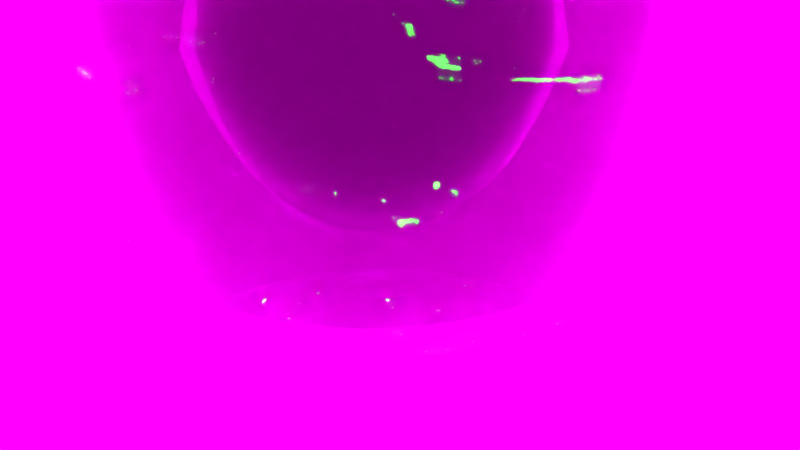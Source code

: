 # Source: Done.blend  (saved by Blender 2.79.0; exported with 4.5.12 LTS)
import bpy
from mathutils import Matrix  # noqa: F401  (used for matrix-valued properties, if any)

bpy.ops.wm.read_factory_settings(use_empty=True)
scene = bpy.context.scene
scene.name = 'Scene'

# ---- collections
col_collection_1 = bpy.data.collections.new('Collection 1'); scene.collection.children.link(col_collection_1)

# ---- images (referenced by path relative to the original .blend; pixels are not part of the script)
import os
ASSET_DIR = os.environ.get("B2B_ASSET_DIR", "")  # directory of the original .blend (textures are referenced by path, not embedded)
HERE = os.path.dirname(os.path.abspath(__file__))  # packed textures are extracted next to this script under _unpacked/

def load_image(name, relpath, width, height, colorspace="sRGB"):
    """Load a texture the original file referenced (path relative to the .blend, or extracted next to this script)."""
    p = next((c for c in (os.path.join(HERE, relpath), os.path.join(ASSET_DIR, relpath)) if relpath and os.path.exists(c)), "")
    if p:
        img = bpy.data.images.load(p, check_existing=True)
        img.name = name
    else:  # same state as the original file: an image datablock whose file is absent (Cycles renders it pink)
        img = bpy.data.images.new(name, width, height)
        img.source = "FILE"
        img.filepath = "//" + (relpath or name)
    img.colorspace_settings.name = colorspace
    return img
img_barell_jpg = load_image('barell.jpg', 'barell.jpg', 1024, 1024, 'sRGB')
img_wood_591631_960_720_jpg = load_image('wood-591631_960_720.jpg', 'wood-591631_960_720.jpg', 1024, 1024, 'sRGB')
img_the_glass_of_bottle_jpg = load_image('the glass of bottle.jpg', 'the glass of bottle.jpg', 1024, 1024, 'sRGB')

# ---- materials (node trees are filled in below, after node groups)
mat_inside = bpy.data.materials.new('inside')
mat_inside.alpha_threshold = 0.0
mat_inside.roughness = 0.5
mat_label = bpy.data.materials.new('label')
mat_label.alpha_threshold = 0.0
mat_label.roughness = 0.5
mat_glass = bpy.data.materials.new('Glass')
mat_glass.alpha_threshold = 0.0
mat_glass.roughness = 0.5
mat_top = bpy.data.materials.new('Top')
mat_top.alpha_threshold = 0.0
mat_top.roughness = 0.5

# ---- material node trees
mat_inside.use_nodes = True; mat_inside.node_tree.nodes.clear()
_N = mat_inside.node_tree.nodes; _L = mat_inside.node_tree.links
n0 = _N.new('ShaderNodeBsdfGlass'); n0.name = 'Glass BSDF'; n0.location = (56, 418)
n0.distribution = 'BECKMANN'
n0.inputs[2].default_value = 1.45
n1 = _N.new('ShaderNodeOutputMaterial'); n1.name = 'Material Output'; n1.location = (329, 410)
n2 = _N.new('ShaderNodeVolumeAbsorption'); n2.name = 'Volume Absorption'; n2.location = (91, 185)
n2.inputs[0].default_value = (0.9645, 1.0, 0.0, 1.0)
n2.inputs[1].default_value = 65.0
_L.new(n0.outputs[0], n1.inputs[0])
_L.new(n2.outputs[0], n1.inputs[1])
n1.is_active_output = True
mat_label.use_nodes = True; mat_label.node_tree.nodes.clear()
_N = mat_label.node_tree.nodes; _L = mat_label.node_tree.links
n0 = _N.new('ShaderNodeOutputMaterial'); n0.name = 'Material Output'; n0.location = (486, 300)
n1 = _N.new('ShaderNodeTexImage'); n1.name = 'Image Texture'; n1.location = (-217, 380)
n1.width = 140
n1.image = img_barell_jpg
n2 = _N.new('ShaderNodeBsdfDiffuse'); n2.name = 'Diffuse BSDF'; n2.location = (36, 342)
n3 = _N.new('ShaderNodeMixShader'); n3.name = 'Mix Shader'; n3.location = (266, 323)
n3.inputs[0].default_value = 0.2
n4 = _N.new('ShaderNodeBsdfAnisotropic'); n4.name = 'Glossy BSDF'; n4.location = (11, 176)
n4.distribution = 'GGX'
n4.inputs[1].default_value = 0.1732
_L.new(n2.outputs[0], n3.inputs[1])
_L.new(n1.outputs[0], n2.inputs[0])
_L.new(n3.outputs[0], n0.inputs[0])
_L.new(n4.outputs[0], n3.inputs[2])
n0.is_active_output = True
mat_glass.use_nodes = True; mat_glass.node_tree.nodes.clear()
_N = mat_glass.node_tree.nodes; _L = mat_glass.node_tree.links
n0 = _N.new('ShaderNodeOutputMaterial'); n0.name = 'Material Output'; n0.location = (527, 298)
n1 = _N.new('ShaderNodeMixShader'); n1.name = 'Mix Shader'; n1.location = (309, 302)
n2 = _N.new('ShaderNodeBsdfGlass'); n2.name = 'Glass BSDF'; n2.location = (107, 221)
n2.distribution = 'BECKMANN'
n2.inputs[2].default_value = 1.45
n3 = _N.new('ShaderNodeAddShader'); n3.name = 'Add Shader'; n3.location = (89, 341)
n4 = _N.new('ShaderNodeBsdfTransparent'); n4.name = 'Transparent BSDF'; n4.location = (300, 90)
n5 = _N.new('ShaderNodeLightPath'); n5.name = 'Light Path'; n5.location = (-398, 409)
n6 = _N.new('ShaderNodeAddShader'); n6.name = 'Add Shader.001'; n6.location = (-140, 412)
_L.new(n2.outputs[0], n1.inputs[1])
_L.new(n1.outputs[0], n0.inputs[0])
_L.new(n6.outputs[0], n3.inputs[0])
_L.new(n4.outputs[0], n1.inputs[2])
_L.new(n5.outputs[1], n6.inputs[0])
_L.new(n5.outputs[2], n6.inputs[1])
_L.new(n5.outputs[3], n3.inputs[1])
_L.new(n3.outputs[0], n1.inputs[0])
n0.is_active_output = True
mat_top.use_nodes = True; mat_top.node_tree.nodes.clear()
_N = mat_top.node_tree.nodes; _L = mat_top.node_tree.links
n0 = _N.new('ShaderNodeOutputMaterial'); n0.name = 'Material Output'; n0.location = (460, 300)
n1 = _N.new('ShaderNodeMixShader'); n1.name = 'Mix Shader'; n1.location = (293, 264)
n2 = _N.new('ShaderNodeTexImage'); n2.name = 'Image Texture'; n2.location = (-380, 324)
n2.width = 140
n2.image = img_wood_591631_960_720_jpg
n3 = _N.new('ShaderNodeBsdfDiffuse'); n3.name = 'Diffuse BSDF'; n3.location = (-86, 195)
_L.new(n3.outputs[0], n1.inputs[1])
_L.new(n2.outputs[0], n3.inputs[0])
_L.new(n1.outputs[0], n0.inputs[0])
n0.is_active_output = True

# ---- world
world_world = bpy.data.worlds.new('World'); scene.world = world_world
world_world.use_nodes = True; world_world.node_tree.nodes.clear()
_N = world_world.node_tree.nodes; _L = world_world.node_tree.links
n0 = _N.new('ShaderNodeOutputWorld'); n0.name = 'World Output'; n0.location = (300, 300)
n1 = _N.new('ShaderNodeBackground'); n1.name = 'Background'; n1.location = (10, 300)
n1.inputs[1].default_value = 3.0
n2 = _N.new('ShaderNodeTexEnvironment'); n2.name = 'Environment Texture'; n2.location = (-180, 300)
n2.width = 140
n2.image = img_the_glass_of_bottle_jpg
_L.new(n1.outputs[0], n0.inputs[0])
_L.new(n2.outputs[0], n1.inputs[0])
n0.is_active_output = True
world_world.color = (0.05088, 0.05088, 0.05088)
world_world.use_sun_shadow = False
world_world.sun_shadow_jitter_overblur = 0.0
world_world.cycles.sampling_method = 'MANUAL'

# ---- cameras
cam_camera = bpy.data.cameras.new('Camera')
cam_camera.clip_end = 100.0
cam_camera.lens = 35.0
cam_camera.sensor_width = 32.0
cam_camera.sensor_height = 18.0
cam_camera.ortho_scale = 7.314
cam_camera.dof.focus_distance = 0.0

# ---- meshes
me_circle_001 = bpy.data.meshes.new('Circle.001')
me_circle_001.from_pydata([(-7.629e-09, 0.9326, 0.06337), (-0.1819, 0.9147, 0.06337), (-0.3569, 0.8616, 0.06337), (-0.5181, 0.7754, 0.06337), (-0.6594, 0.6594, 0.06337), (-0.7754, 0.5181, 0.06337), (-0.8616, 0.3569, 0.06337), (-0.9147, 0.1819, 0.06337), (-0.9326, 9.074e-08, 0.06337), (-0.9147, -0.1819, 0.06337), (-0.8616, -0.3569, 0.06337), (-0.7754, -0.5181, 0.06337), (-0.6594, -0.6594, 0.06337), (-0.5181, -0.7754, 0.06337), (-0.3569, -0.8616, 0.06337), (-0.1819, -0.9147, 0.06337), (2.962e-07, -0.9326, 0.06337), (0.1819, -0.9147, 0.06337), (0.3569, -0.8616, 0.06337), (0.5181, -0.7754, 0.06337), (0.6594, -0.6594, 0.06337), (0.7754, -0.5181, 0.06337), (0.8616, -0.3569, 0.06337), (0.9147, -0.1819, 0.06337), (0.9326, 9.208e-07, 0.06337), (0.9147, 0.1819, 0.06337), (0.8616, 0.3569, 0.06337), (0.7754, 0.5181, 0.06337), (0.6594, 0.6594, 0.06337), (0.5181, 0.7754, 0.06337), (0.3569, 0.8616, 0.06337), (0.1819, 0.9147, 0.06337), (-2.233e-08, 0.8088, -0.02293), (-0.1578, 0.7933, -0.02293), (-0.3095, 0.7473, -0.02293), (-0.4494, 0.6725, -0.02293), (-0.5719, 0.5719, -0.02293), (-0.6725, 0.4494, -0.02293), (-0.7473, 0.3095, -0.02293), (-0.7933, 0.1578, -0.02293), (-0.8088, 1.167e-07, -0.02293), (-0.7933, -0.1578, -0.02293), (-0.7473, -0.3095, -0.02293), (-0.6725, -0.4494, -0.02293), (-0.5719, -0.5719, -0.02293), (-0.4494, -0.6725, -0.02293), (-0.3095, -0.7473, -0.02293), (-0.1578, -0.7933, -0.02293), (2.412e-07, -0.8088, -0.02293), (0.1578, -0.7933, -0.02293), (0.3095, -0.7473, -0.02293), (0.4494, -0.6725, -0.02293), (0.5719, -0.5719, -0.02293), (0.6725, -0.4494, -0.02293), (0.7473, -0.3095, -0.02293), (0.7933, -0.1578, -0.02293), (0.8088, 8.366e-07, -0.02293), (0.7933, 0.1578, -0.02293), (0.7473, 0.3095, -0.02293), (0.6725, 0.4494, -0.02293), (0.5719, 0.5719, -0.02293), (0.4494, 0.6725, -0.02293), (0.3095, 0.7473, -0.02293), (0.1578, 0.7933, -0.02293), (-1.034e-07, 0.2196, -0.0517), (-0.04284, 0.2154, -0.0517), (-0.08404, 0.2029, -0.0517), (-0.122, 0.1826, -0.0517), (-0.1553, 0.1553, -0.0517), (-0.1826, 0.122, -0.0517), (-0.2029, 0.08404, -0.0517), (-0.2154, 0.04284, -0.0517), (-0.2196, 2.528e-07, -0.0517), (-0.2154, -0.04284, -0.0517), (-0.2029, -0.08404, -0.0517), (-0.1826, -0.122, -0.0517), (-0.1553, -0.1553, -0.0517), (-0.122, -0.1826, -0.0517), (-0.08404, -0.2029, -0.0517), (-0.04284, -0.2154, -0.0517), (-3.181e-08, -0.2196, -0.0517), (0.04284, -0.2154, -0.0517), (0.08404, -0.2029, -0.0517), (0.122, -0.1826, -0.0517), (0.1553, -0.1553, -0.0517), (0.1826, -0.122, -0.0517), (0.2029, -0.08404, -0.0517), (0.2154, -0.04284, -0.0517), (0.2196, 4.482e-07, -0.0517), (0.2154, 0.04284, -0.0517), (0.2029, 0.08404, -0.0517), (0.1826, 0.122, -0.0517), (0.1553, 0.1553, -0.0517), (0.122, 0.1826, -0.0517), (0.08404, 0.2029, -0.0517), (0.04284, 0.2154, -0.0517), (-1.453e-09, 0.9846, 0.9195), (-0.1921, 0.9657, 0.9195), (-0.3768, 0.9097, 0.9195), (-0.547, 0.8187, 0.9195), (-0.6962, 0.6962, 0.9195), (-0.8187, 0.547, 0.9195), (-0.9097, 0.3768, 0.9195), (-0.9657, 0.1921, 0.9195), (-0.9846, 7.985e-08, 0.9195), (-0.9657, -0.1921, 0.9195), (-0.9097, -0.3768, 0.9195), (-0.8187, -0.547, 0.9195), (-0.6962, -0.6962, 0.9195), (-0.547, -0.8187, 0.9195), (-0.3768, -0.9097, 0.9195), (-0.1921, -0.9657, 0.9195), (3.194e-07, -0.9846, 0.9195), (0.1921, -0.9657, 0.9195), (0.3768, -0.9097, 0.9195), (0.547, -0.8187, 0.9195), (0.6962, -0.6962, 0.9195), (0.8187, -0.547, 0.9195), (0.9097, -0.3768, 0.9195), (0.9657, -0.1921, 0.9195), (0.9846, 9.562e-07, 0.9195), (0.9657, 0.1921, 0.9195), (0.9097, 0.3768, 0.9195), (0.8187, 0.547, 0.9195), (0.6962, 0.6962, 0.9195), (0.547, 0.8187, 0.9195), (0.3768, 0.9097, 0.9195), (0.1921, 0.9657, 0.9195), (-6.91e-11, 0.999, 1.555), (-0.1949, 0.9798, 1.555), (-0.3823, 0.9229, 1.555), (-0.555, 0.8306, 1.555), (-0.7064, 0.7064, 1.555), (-0.8306, 0.555, 1.555), (-0.9229, 0.3823, 1.555), (-0.9798, 0.1949, 1.555), (-0.999, 7.645e-08, 1.555), (-0.9798, -0.1949, 1.555), (-0.9229, -0.3823, 1.555), (-0.8306, -0.555, 1.555), (-0.7064, -0.7064, 1.555), (-0.555, -0.8306, 1.555), (-0.3823, -0.9229, 1.555), (-0.1949, -0.9798, 1.555), (3.254e-07, -0.999, 1.555), (0.1949, -0.9798, 1.555), (0.3823, -0.9229, 1.555), (0.555, -0.8306, 1.555), (0.7064, -0.7064, 1.555), (0.8306, -0.555, 1.555), (0.9229, -0.3823, 1.555), (0.9798, -0.1949, 1.555), (0.999, 9.657e-07, 1.555), (0.9798, 0.1949, 1.555), (0.9229, 0.3823, 1.555), (0.8306, 0.555, 1.555), (0.7064, 0.7064, 1.555), (0.555, 0.8306, 1.555), (0.3823, 0.9229, 1.555), (0.1949, 0.9798, 1.555), (1.08e-09, 1.013, 1.555), (-0.1975, 0.9931, 1.555), (-0.3875, 0.9355, 1.555), (-0.5626, 0.8419, 1.555), (-0.716, 0.716, 1.555), (-0.8419, 0.5626, 1.555), (-0.9355, 0.3875, 1.555), (-0.9931, 0.1975, 1.555), (-1.013, 7.362e-08, 1.555), (-0.9931, -0.1975, 1.555), (-0.9355, -0.3875, 1.555), (-0.8419, -0.5626, 1.555), (-0.716, -0.716, 1.555), (-0.5626, -0.8419, 1.555), (-0.3875, -0.9355, 1.555), (-0.1975, -0.9931, 1.555), (3.31e-07, -1.013, 1.555), (0.1975, -0.9931, 1.555), (0.3875, -0.9355, 1.555), (0.5626, -0.8419, 1.555), (0.716, -0.716, 1.555), (0.8419, -0.5626, 1.555), (0.9355, -0.3875, 1.555), (0.9931, -0.1975, 1.555), (1.013, 9.749e-07, 1.555), (0.9931, 0.1975, 1.555), (0.9355, 0.3875, 1.555), (0.8419, 0.5626, 1.555), (0.716, 0.716, 1.555), (0.5626, 0.8419, 1.555), (0.3875, 0.9355, 1.555), (0.1975, 0.9931, 1.555), (3.226e-09, 1.027, 2.342), (-0.2004, 1.007, 2.342), (-0.3931, 0.9489, 2.342), (-0.5706, 0.854, 2.342), (-0.7263, 0.7263, 2.342), (-0.854, 0.5706, 2.342), (-0.9489, 0.3931, 2.342), (-1.007, 0.2004, 2.342), (-1.027, 7.005e-08, 2.342), (-1.007, -0.2004, 2.342), (-0.9489, -0.3931, 2.342), (-0.854, -0.5706, 2.342), (-0.7263, -0.7263, 2.342), (-0.5706, -0.854, 2.342), (-0.3931, -0.9489, 2.342), (-0.2004, -1.007, 2.342), (3.379e-07, -1.027, 2.342), (0.2004, -1.007, 2.342), (0.3931, -0.9489, 2.342), (0.5706, -0.854, 2.342), (0.7263, -0.7263, 2.342), (0.854, -0.5706, 2.342), (0.9489, -0.3931, 2.342), (1.007, -0.2004, 2.342), (1.027, 9.843e-07, 2.342), (1.007, 0.2004, 2.342), (0.9489, 0.3931, 2.342), (0.854, 0.5706, 2.342), (0.7263, 0.7263, 2.342), (0.5706, 0.854, 2.342), (0.3931, 0.9489, 2.342), (0.2004, 1.007, 2.342), (-7.928e-09, 0.9291, 2.563), (-0.1812, 0.9112, 2.563), (-0.3555, 0.8583, 2.563), (-0.5162, 0.7725, 2.563), (-0.6569, 0.6569, 2.563), (-0.7725, 0.5162, 2.563), (-0.8583, 0.3555, 2.563), (-0.9112, 0.1812, 2.563), (-0.9291, 9.217e-08, 2.563), (-0.9112, -0.1812, 2.563), (-0.8583, -0.3555, 2.563), (-0.7725, -0.5162, 2.563), (-0.6569, -0.6569, 2.563), (-0.5162, -0.7725, 2.563), (-0.3555, -0.8583, 2.563), (-0.1812, -0.9112, 2.563), (2.948e-07, -0.9291, 2.563), (0.1812, -0.9112, 2.563), (0.3555, -0.8583, 2.563), (0.5162, -0.7725, 2.563), (0.6569, -0.6569, 2.563), (0.7725, -0.5162, 2.563), (0.8583, -0.3555, 2.563), (0.9112, -0.1812, 2.563), (0.9291, 9.191e-07, 2.563), (0.9112, 0.1813, 2.563), (0.8583, 0.3555, 2.563), (0.7725, 0.5162, 2.563), (0.6569, 0.6569, 2.563), (0.5162, 0.7725, 2.563), (0.3555, 0.8583, 2.563), (0.1812, 0.9112, 2.563), (-3.654e-08, 0.7018, 2.716), (-0.1369, 0.6883, 2.716), (-0.2686, 0.6484, 2.716), (-0.3899, 0.5835, 2.716), (-0.4962, 0.4962, 2.716), (-0.5835, 0.3899, 2.716), (-0.6484, 0.2686, 2.716), (-0.6883, 0.1369, 2.716), (-0.7018, 1.422e-07, 2.716), (-0.6883, -0.1369, 2.716), (-0.6484, -0.2686, 2.716), (-0.5835, -0.3899, 2.716), (-0.4962, -0.4962, 2.716), (-0.3899, -0.5835, 2.716), (-0.2686, -0.6484, 2.716), (-0.1369, -0.6883, 2.716), (1.921e-07, -0.7018, 2.716), (0.1369, -0.6883, 2.716), (0.2686, -0.6484, 2.716), (0.3899, -0.5835, 2.716), (0.4962, -0.4962, 2.716), (0.5835, -0.3899, 2.716), (0.6484, -0.2686, 2.716), (0.6883, -0.1369, 2.716), (0.7018, 7.668e-07, 2.716), (0.6883, 0.1369, 2.716), (0.6484, 0.2686, 2.716), (0.5835, 0.3899, 2.716), (0.4962, 0.4962, 2.716), (0.3899, 0.5835, 2.716), (0.2686, 0.6484, 2.716), (0.1369, 0.6883, 2.716), (-0.0005581, 0.1365, 2.66), (-0.0281, 0.1338, 2.66), (-0.05459, 0.1258, 2.66), (-0.079, 0.1127, 2.66), (-0.1004, 0.09517, 2.66), (-0.118, 0.07378, 2.66), (-0.131, 0.04937, 2.66), (-0.139, 0.02288, 2.66), (-0.1418, -0.004667, 2.66), (-0.139, -0.03221, 2.66), (-0.131, -0.0587, 2.66), (-0.118, -0.08311, 2.66), (-0.1004, -0.1045, 2.66), (-0.079, -0.1221, 2.66), (-0.05459, -0.1351, 2.66), (-0.0281, -0.1432, 2.66), (-0.000558, -0.1459, 2.66), (0.02699, -0.1432, 2.66), (0.05348, -0.1351, 2.66), (0.07789, -0.1221, 2.66), (0.09928, -0.1045, 2.66), (0.1168, -0.08311, 2.66), (0.1299, -0.0587, 2.66), (0.1379, -0.03221, 2.66), (0.1406, -0.004666, 2.66), (0.1379, 0.02288, 2.66), (0.1299, 0.04937, 2.66), (0.1168, 0.07378, 2.66), (0.09928, 0.09517, 2.66), (0.07789, 0.1127, 2.66), (0.05348, 0.1258, 2.66), (0.02699, 0.1338, 2.66)], [], [(9, 8, 40, 41), (23, 22, 54, 55), (10, 9, 41, 42), (24, 23, 55, 56), (11, 10, 42, 43), (25, 24, 56, 57), (12, 11, 43, 44), (26, 25, 57, 58), (13, 12, 44, 45), (27, 26, 58, 59), (14, 13, 45, 46), (1, 0, 32, 33), (28, 27, 59, 60), (15, 14, 46, 47), (2, 1, 33, 34), (29, 28, 60, 61), (16, 15, 47, 48), (3, 2, 34, 35), (30, 29, 61, 62), (17, 16, 48, 49), (4, 3, 35, 36), (31, 30, 62, 63), (18, 17, 49, 50), (5, 4, 36, 37), (0, 31, 63, 32), (19, 18, 50, 51), (6, 5, 37, 38), (20, 19, 51, 52), (7, 6, 38, 39), (21, 20, 52, 53), (8, 7, 39, 40), (22, 21, 53, 54), (49, 48, 80, 81), (36, 35, 67, 68), (63, 62, 94, 95), (50, 49, 81, 82), (37, 36, 68, 69), (32, 63, 95, 64), (51, 50, 82, 83), (38, 37, 69, 70), (52, 51, 83, 84), (39, 38, 70, 71), (53, 52, 84, 85), (40, 39, 71, 72), (54, 53, 85, 86), (41, 40, 72, 73), (55, 54, 86, 87), (42, 41, 73, 74), (56, 55, 87, 88), (43, 42, 74, 75), (57, 56, 88, 89), (44, 43, 75, 76), (58, 57, 89, 90), (45, 44, 76, 77), (59, 58, 90, 91), (46, 45, 77, 78), (33, 32, 64, 65), (60, 59, 91, 92), (47, 46, 78, 79), (34, 33, 65, 66), (61, 60, 92, 93), (48, 47, 79, 80), (35, 34, 66, 67), (62, 61, 93, 94), (65, 64, 95, 94, 93, 92, 91, 90, 89, 88, 87, 86, 85, 84, 83, 82, 81, 80, 79, 78, 77, 76, 75, 74, 73, 72, 71, 70, 69, 68, 67, 66), (8, 9, 105, 104), (22, 23, 119, 118), (9, 10, 106, 105), (23, 24, 120, 119), (10, 11, 107, 106), (24, 25, 121, 120), (11, 12, 108, 107), (25, 26, 122, 121), (12, 13, 109, 108), (26, 27, 123, 122), (13, 14, 110, 109), (0, 1, 97, 96), (27, 28, 124, 123), (14, 15, 111, 110), (1, 2, 98, 97), (28, 29, 125, 124), (15, 16, 112, 111), (2, 3, 99, 98), (29, 30, 126, 125), (16, 17, 113, 112), (3, 4, 100, 99), (30, 31, 127, 126), (17, 18, 114, 113), (4, 5, 101, 100), (31, 0, 96, 127), (18, 19, 115, 114), (5, 6, 102, 101), (19, 20, 116, 115), (6, 7, 103, 102), (20, 21, 117, 116), (7, 8, 104, 103), (21, 22, 118, 117), (118, 119, 151, 150), (105, 106, 138, 137), (119, 120, 152, 151), (106, 107, 139, 138), (120, 121, 153, 152), (107, 108, 140, 139), (121, 122, 154, 153), (108, 109, 141, 140), (122, 123, 155, 154), (109, 110, 142, 141), (96, 97, 129, 128), (123, 124, 156, 155), (110, 111, 143, 142), (97, 98, 130, 129), (124, 125, 157, 156), (111, 112, 144, 143), (98, 99, 131, 130), (125, 126, 158, 157), (112, 113, 145, 144), (99, 100, 132, 131), (126, 127, 159, 158), (113, 114, 146, 145), (100, 101, 133, 132), (127, 96, 128, 159), (114, 115, 147, 146), (101, 102, 134, 133), (115, 116, 148, 147), (102, 103, 135, 134), (116, 117, 149, 148), (103, 104, 136, 135), (117, 118, 150, 149), (104, 105, 137, 136), (153, 154, 186, 185), (140, 141, 173, 172), (154, 155, 187, 186), (141, 142, 174, 173), (128, 129, 161, 160), (155, 156, 188, 187), (142, 143, 175, 174), (129, 130, 162, 161), (156, 157, 189, 188), (143, 144, 176, 175), (130, 131, 163, 162), (157, 158, 190, 189), (144, 145, 177, 176), (131, 132, 164, 163), (158, 159, 191, 190), (145, 146, 178, 177), (132, 133, 165, 164), (159, 128, 160, 191), (146, 147, 179, 178), (133, 134, 166, 165), (147, 148, 180, 179), (134, 135, 167, 166), (148, 149, 181, 180), (135, 136, 168, 167), (149, 150, 182, 181), (136, 137, 169, 168), (150, 151, 183, 182), (137, 138, 170, 169), (151, 152, 184, 183), (138, 139, 171, 170), (152, 153, 185, 184), (139, 140, 172, 171), (188, 189, 221, 220), (175, 176, 208, 207), (162, 163, 195, 194), (189, 190, 222, 221), (176, 177, 209, 208), (163, 164, 196, 195), (190, 191, 223, 222), (177, 178, 210, 209), (164, 165, 197, 196), (191, 160, 192, 223), (178, 179, 211, 210), (165, 166, 198, 197), (179, 180, 212, 211), (166, 167, 199, 198), (180, 181, 213, 212), (167, 168, 200, 199), (181, 182, 214, 213), (168, 169, 201, 200), (182, 183, 215, 214), (169, 170, 202, 201), (183, 184, 216, 215), (170, 171, 203, 202), (184, 185, 217, 216), (171, 172, 204, 203), (185, 186, 218, 217), (172, 173, 205, 204), (186, 187, 219, 218), (173, 174, 206, 205), (160, 161, 193, 192), (187, 188, 220, 219), (174, 175, 207, 206), (161, 162, 194, 193), (223, 192, 224, 255), (210, 211, 243, 242), (197, 198, 230, 229), (211, 212, 244, 243), (198, 199, 231, 230), (212, 213, 245, 244), (199, 200, 232, 231), (213, 214, 246, 245), (200, 201, 233, 232), (214, 215, 247, 246), (201, 202, 234, 233), (215, 216, 248, 247), (202, 203, 235, 234), (216, 217, 249, 248), (203, 204, 236, 235), (217, 218, 250, 249), (204, 205, 237, 236), (218, 219, 251, 250), (205, 206, 238, 237), (192, 193, 225, 224), (219, 220, 252, 251), (206, 207, 239, 238), (193, 194, 226, 225), (220, 221, 253, 252), (207, 208, 240, 239), (194, 195, 227, 226), (221, 222, 254, 253), (208, 209, 241, 240), (195, 196, 228, 227), (222, 223, 255, 254), (209, 210, 242, 241), (196, 197, 229, 228), (245, 246, 278, 277), (232, 233, 265, 264), (246, 247, 279, 278), (233, 234, 266, 265), (247, 248, 280, 279), (234, 235, 267, 266), (248, 249, 281, 280), (235, 236, 268, 267), (249, 250, 282, 281), (236, 237, 269, 268), (250, 251, 283, 282), (237, 238, 270, 269), (224, 225, 257, 256), (251, 252, 284, 283), (238, 239, 271, 270), (225, 226, 258, 257), (252, 253, 285, 284), (239, 240, 272, 271), (226, 227, 259, 258), (253, 254, 286, 285), (240, 241, 273, 272), (227, 228, 260, 259), (254, 255, 287, 286), (241, 242, 274, 273), (228, 229, 261, 260), (255, 224, 256, 287), (242, 243, 275, 274), (229, 230, 262, 261), (243, 244, 276, 275), (230, 231, 263, 262), (244, 245, 277, 276), (231, 232, 264, 263), (283, 284, 316, 315), (270, 271, 303, 302), (257, 258, 290, 289), (284, 285, 317, 316), (271, 272, 304, 303), (258, 259, 291, 290), (285, 286, 318, 317), (272, 273, 305, 304), (259, 260, 292, 291), (286, 287, 319, 318), (273, 274, 306, 305), (260, 261, 293, 292), (287, 256, 288, 319), (274, 275, 307, 306), (261, 262, 294, 293), (275, 276, 308, 307), (262, 263, 295, 294), (276, 277, 309, 308), (263, 264, 296, 295), (277, 278, 310, 309), (264, 265, 297, 296), (278, 279, 311, 310), (265, 266, 298, 297), (279, 280, 312, 311), (266, 267, 299, 298), (280, 281, 313, 312), (267, 268, 300, 299), (281, 282, 314, 313), (268, 269, 301, 300), (282, 283, 315, 314), (269, 270, 302, 301), (256, 257, 289, 288), (289, 290, 291, 292, 293, 294, 295, 296, 297, 298, 299, 300, 301, 302, 303, 304, 305, 306, 307, 308, 309, 310, 311, 312, 313, 314, 315, 316, 317, 318, 319, 288)])
me_circle_001.polygons.foreach_set('use_smooth', [True] * 290)
me_circle_001.materials.append(mat_inside)
me_circle_001.use_remesh_preserve_volume = False
me_circle_001.use_remesh_preserve_attributes = False
me_circle_001.use_mirror_vertex_groups = False
me_circle_001.update()
me_circle = bpy.data.meshes.new('Circle')
me_circle.from_pydata([(0.0, 3.271, 0.0), (-0.6381, 3.208, 0.0), (-1.252, 3.022, 0.0), (-1.817, 2.72, 0.0), (-2.313, 2.313, 0.0), (-2.72, 1.817, 0.0), (-3.022, 1.252, 0.0), (-3.208, 0.6381, 0.0), (-3.271, 2.469e-07, 0.0), (-3.208, -0.6381, 0.0), (-3.022, -1.252, 0.0), (-2.72, -1.817, 0.0), (-2.313, -2.313, 0.0), (-1.817, -2.72, 0.0), (-1.252, -3.022, 0.0), (-0.6381, -3.208, 0.0), (1.066e-06, -3.271, 0.0), (0.6381, -3.208, 0.0), (1.252, -3.022, 0.0), (1.817, -2.72, 0.0), (2.313, -2.313, 0.0), (2.72, -1.817, 0.0), (3.022, -1.252, 0.0), (3.208, -0.6381, 0.0), (3.271, 3.158e-06, 0.0), (3.208, 0.6381, 0.0), (3.022, 1.252, 0.0), (2.72, 1.817, 0.0), (2.313, 2.313, 0.0), (1.817, 2.72, 0.0), (1.252, 3.022, 0.0), (0.6381, 3.208, 0.0), (-5.155e-08, 2.837, -0.2968), (-0.5534, 2.782, -0.2968), (-1.086, 2.621, -0.2968), (-1.576, 2.359, -0.2968), (-2.006, 2.006, -0.2968), (-2.359, 1.576, -0.2968), (-2.621, 1.086, -0.2968), (-2.782, 0.5534, -0.2968), (-2.837, 3.379e-07, -0.2968), (-2.782, -0.5534, -0.2968), (-2.621, -1.086, -0.2968), (-2.359, -1.576, -0.2968), (-2.006, -2.006, -0.2968), (-1.576, -2.359, -0.2968), (-1.086, -2.621, -0.2968), (-0.5534, -2.782, -0.2968), (8.728e-07, -2.837, -0.2968), (0.5534, -2.782, -0.2968), (1.086, -2.621, -0.2968), (1.576, -2.359, -0.2968), (2.006, -2.006, -0.2968), (2.359, -1.576, -0.2968), (2.621, -1.086, -0.2968), (2.782, -0.5534, -0.2968), (2.837, 2.863e-06, -0.2968), (2.782, 0.5534, -0.2968), (2.621, 1.086, -0.2968), (2.359, 1.576, -0.2968), (2.006, 2.006, -0.2968), (1.576, 2.359, -0.2968), (1.086, 2.621, -0.2968), (0.5534, 2.782, -0.2968), (-3.358e-07, 0.7703, -0.3958), (-0.1503, 0.7555, -0.3958), (-0.2948, 0.7116, -0.3958), (-0.4279, 0.6404, -0.3958), (-0.5446, 0.5446, -0.3958), (-0.6404, 0.4279, -0.3958), (-0.7116, 0.2948, -0.3958), (-0.7555, 0.1503, -0.3958), (-0.7703, 8.152e-07, -0.3958), (-0.7555, -0.1503, -0.3958), (-0.7116, -0.2948, -0.3958), (-0.6404, -0.4279, -0.3958), (-0.5446, -0.5446, -0.3958), (-0.4279, -0.6404, -0.3958), (-0.2948, -0.7116, -0.3958), (-0.1503, -0.7554, -0.3958), (-8.48e-08, -0.7702, -0.3958), (0.1503, -0.7554, -0.3958), (0.2948, -0.7116, -0.3958), (0.4279, -0.6404, -0.3958), (0.5446, -0.5446, -0.3958), (0.6404, -0.4279, -0.3958), (0.7116, -0.2948, -0.3958), (0.7554, -0.1503, -0.3958), (0.7702, 1.501e-06, -0.3958), (0.7554, 0.1503, -0.3958), (0.7116, 0.2948, -0.3958), (0.6404, 0.4279, -0.3958), (0.5446, 0.5447, -0.3958), (0.4279, 0.6404, -0.3958), (0.2948, 0.7116, -0.3958), (0.1503, 0.7555, -0.3958), (2.166e-08, 3.453, 2.945), (-0.6737, 3.387, 2.945), (-1.322, 3.19, 2.945), (-1.919, 2.871, 2.945), (-2.442, 2.442, 2.945), (-2.871, 1.919, 2.945), (-3.19, 1.322, 2.945), (-3.387, 0.6737, 2.945), (-3.453, 2.087e-07, 2.945), (-3.387, -0.6737, 2.945), (-3.19, -1.322, 2.945), (-2.871, -1.919, 2.945), (-2.442, -2.442, 2.945), (-1.919, -2.871, 2.945), (-1.322, -3.19, 2.945), (-0.6737, -3.387, 2.945), (1.147e-06, -3.453, 2.945), (0.6737, -3.387, 2.945), (1.322, -3.19, 2.945), (1.919, -2.871, 2.945), (2.442, -2.442, 2.945), (2.871, -1.919, 2.945), (3.19, -1.322, 2.945), (3.387, -0.6737, 2.945), (3.453, 3.283e-06, 2.945), (3.387, 0.6737, 2.945), (3.19, 1.322, 2.945), (2.871, 1.919, 2.945), (2.442, 2.442, 2.945), (1.919, 2.871, 2.945), (1.322, 3.19, 2.945), (0.6737, 3.387, 2.945), (2.652e-08, 3.504, 5.129), (-0.6836, 3.436, 5.129), (-1.341, 3.237, 5.129), (-1.947, 2.913, 5.129), (-2.478, 2.478, 5.129), (-2.913, 1.947, 5.129), (-3.237, 1.341, 5.129), (-3.436, 0.6836, 5.129), (-3.504, 1.968e-07, 5.129), (-3.436, -0.6836, 5.129), (-3.237, -1.341, 5.129), (-2.913, -1.947, 5.129), (-2.478, -2.478, 5.129), (-1.947, -2.913, 5.129), (-1.341, -3.237, 5.129), (-0.6836, -3.436, 5.129), (1.168e-06, -3.504, 5.129), (0.6836, -3.436, 5.129), (1.341, -3.237, 5.129), (1.947, -2.913, 5.129), (2.478, -2.478, 5.129), (2.913, -1.947, 5.129), (3.237, -1.341, 5.129), (3.436, -0.6836, 5.129), (3.504, 3.316e-06, 5.129), (3.436, 0.6836, 5.129), (3.237, 1.341, 5.129), (2.913, 1.947, 5.129), (2.478, 2.478, 5.129), (1.947, 2.913, 5.129), (1.341, 3.237, 5.129), (0.6835, 3.436, 5.129), (3.055e-08, 3.551, 5.129), (-0.6929, 3.483, 5.129), (-1.359, 3.281, 5.129), (-1.973, 2.953, 5.129), (-2.511, 2.511, 5.129), (-2.953, 1.973, 5.129), (-3.281, 1.359, 5.129), (-3.483, 0.6929, 5.129), (-3.551, 1.869e-07, 5.129), (-3.483, -0.6929, 5.129), (-3.281, -1.359, 5.129), (-2.953, -1.973, 5.129), (-2.511, -2.511, 5.129), (-1.973, -2.953, 5.129), (-1.359, -3.281, 5.129), (-0.6929, -3.483, 5.129), (1.188e-06, -3.551, 5.129), (0.6929, -3.483, 5.129), (1.359, -3.281, 5.129), (1.973, -2.953, 5.129), (2.511, -2.511, 5.129), (2.953, -1.973, 5.129), (3.281, -1.359, 5.129), (3.483, -0.6929, 5.129), (3.551, 3.348e-06, 5.129), (3.483, 0.6929, 5.129), (3.281, 1.359, 5.129), (2.953, 1.973, 5.129), (2.511, 2.511, 5.129), (1.973, 2.953, 5.129), (1.359, 3.281, 5.129), (0.6929, 3.483, 5.129), (3.807e-08, 3.602, 7.837), (-0.7028, 3.533, 7.837), (-1.379, 3.328, 7.837), (-2.001, 2.995, 7.837), (-2.547, 2.547, 7.837), (-2.995, 2.001, 7.837), (-3.328, 1.379, 7.837), (-3.533, 0.7028, 7.837), (-3.602, 1.744e-07, 7.837), (-3.533, -0.7028, 7.837), (-3.328, -1.379, 7.837), (-2.995, -2.001, 7.837), (-2.547, -2.547, 7.837), (-2.001, -2.995, 7.837), (-1.379, -3.328, 7.837), (-0.7028, -3.533, 7.837), (1.212e-06, -3.602, 7.837), (0.7028, -3.533, 7.837), (1.379, -3.328, 7.837), (2.001, -2.995, 7.837), (2.547, -2.547, 7.837), (2.995, -2.001, 7.837), (3.328, -1.379, 7.837), (3.533, -0.7028, 7.837), (3.602, 3.381e-06, 7.837), (3.533, 0.7028, 7.837), (3.328, 1.379, 7.837), (2.995, 2.001, 7.837), (2.547, 2.547, 7.837), (2.001, 2.995, 7.837), (1.379, 3.328, 7.837), (0.7028, 3.533, 7.837), (-1.049e-09, 3.259, 8.596), (-0.6357, 3.196, 8.596), (-1.247, 3.01, 8.596), (-1.81, 2.709, 8.596), (-2.304, 2.304, 8.596), (-2.709, 1.81, 8.596), (-3.01, 1.247, 8.596), (-3.196, 0.6357, 8.596), (-3.259, 2.52e-07, 8.596), (-3.196, -0.6357, 8.596), (-3.01, -1.247, 8.596), (-2.709, -1.81, 8.596), (-2.304, -2.304, 8.596), (-1.81, -2.709, 8.596), (-1.247, -3.01, 8.596), (-0.6357, -3.196, 8.596), (1.061e-06, -3.259, 8.596), (0.6357, -3.196, 8.596), (1.247, -3.01, 8.596), (1.81, -2.709, 8.596), (2.304, -2.304, 8.596), (2.709, -1.81, 8.596), (3.01, -1.247, 8.596), (3.196, -0.6357, 8.596), (3.259, 3.152e-06, 8.596), (3.196, 0.6357, 8.596), (3.01, 1.247, 8.596), (2.709, 1.81, 8.596), (2.304, 2.304, 8.596), (1.81, 2.709, 8.596), (1.247, 3.01, 8.596), (0.6357, 3.196, 8.596), (-1.014e-07, 2.461, 9.124), (-0.4802, 2.414, 9.124), (-0.942, 2.274, 9.124), (-1.368, 2.047, 9.124), (-1.741, 1.741, 9.124), (-2.047, 1.368, 9.124), (-2.274, 0.942, 9.124), (-2.414, 0.4802, 9.124), (-2.461, 4.273e-07, 9.124), (-2.414, -0.4802, 9.124), (-2.274, -0.942, 9.124), (-2.047, -1.368, 9.124), (-1.741, -1.741, 9.124), (-1.368, -2.047, 9.124), (-0.942, -2.274, 9.124), (-0.4802, -2.414, 9.124), (7.006e-07, -2.461, 9.124), (0.4802, -2.414, 9.124), (0.942, -2.274, 9.124), (1.368, -2.047, 9.124), (1.741, -1.741, 9.124), (2.047, -1.368, 9.124), (2.274, -0.942, 9.124), (2.414, -0.4802, 9.124), (2.461, 2.618e-06, 9.124), (2.414, 0.4802, 9.124), (2.274, 0.942, 9.124), (2.047, 1.368, 9.124), (1.741, 1.741, 9.124), (1.368, 2.047, 9.124), (0.942, 2.274, 9.124), (0.4802, 2.414, 9.124), (-2.007e-07, 1.628, 9.586), (-0.3176, 1.597, 9.586), (-0.623, 1.504, 9.586), (-0.9044, 1.354, 9.586), (-1.151, 1.151, 9.586), (-1.354, 0.9044, 9.586), (-1.504, 0.623, 9.586), (-1.597, 0.3176, 9.586), (-1.628, 6.251e-07, 9.586), (-1.597, -0.3176, 9.586), (-1.504, -0.623, 9.586), (-1.354, -0.9044, 9.586), (-1.151, -1.151, 9.586), (-0.9044, -1.354, 9.586), (-0.623, -1.504, 9.586), (-0.3176, -1.597, 9.586), (3.298e-07, -1.628, 9.586), (0.3176, -1.597, 9.586), (0.623, -1.504, 9.586), (0.9044, -1.354, 9.586), (1.151, -1.151, 9.586), (1.354, -0.9044, 9.586), (1.504, -0.623, 9.586), (1.597, -0.3176, 9.586), (1.628, 2.074e-06, 9.586), (1.597, 0.3176, 9.586), (1.504, 0.623, 9.586), (1.354, 0.9044, 9.586), (1.151, 1.151, 9.586), (0.9044, 1.354, 9.586), (0.623, 1.504, 9.586), (0.3176, 1.597, 9.586), (-0.03298, 1.151, 9.916), (-0.2576, 1.129, 9.916), (-0.4736, 1.064, 9.916), (-0.6727, 0.9573, 9.916), (-0.8471, 0.8141, 9.916), (-0.9903, 0.6397, 9.916), (-1.097, 0.4406, 9.916), (-1.162, 0.2246, 9.916), (-1.184, 7.128e-07, 9.916), (-1.162, -0.2246, 9.916), (-1.097, -0.4406, 9.916), (-0.9903, -0.6397, 9.916), (-0.8471, -0.8141, 9.916), (-0.6727, -0.9573, 9.916), (-0.4736, -1.064, 9.916), (-0.2576, -1.129, 9.916), (-0.03298, -1.151, 9.916), (0.1916, -1.129, 9.916), (0.4076, -1.064, 9.916), (0.6067, -0.9573, 9.916), (0.7812, -0.8141, 9.916), (0.9244, -0.6397, 9.916), (1.031, -0.4406, 9.916), (1.096, -0.2246, 9.916), (1.118, 1.738e-06, 9.916), (1.096, 0.2246, 9.916), (1.031, 0.4406, 9.916), (0.9244, 0.6397, 9.916), (0.7812, 0.8141, 9.916), (0.6067, 0.9573, 9.916), (0.4076, 1.064, 9.916), (0.1916, 1.129, 9.916), (-0.03298, 1.151, 11.0), (-0.2576, 1.129, 11.0), (-0.4736, 1.064, 11.0), (-0.6727, 0.9573, 11.0), (-0.8471, 0.8141, 11.0), (-0.9903, 0.6397, 11.0), (-1.097, 0.4406, 11.0), (-1.162, 0.2246, 11.0), (-1.184, 7.128e-07, 11.0), (-1.162, -0.2246, 11.0), (-1.097, -0.4406, 11.0), (-0.9903, -0.6397, 11.0), (-0.8471, -0.8141, 11.0), (-0.6727, -0.9573, 11.0), (-0.4736, -1.064, 11.0), (-0.2576, -1.129, 11.0), (-0.03298, -1.151, 11.0), (0.1916, -1.129, 11.0), (0.4076, -1.064, 11.0), (0.6067, -0.9573, 11.0), (0.7812, -0.8141, 11.0), (0.9244, -0.6397, 11.0), (1.031, -0.4406, 11.0), (1.096, -0.2246, 11.0), (1.118, 1.738e-06, 11.0), (1.096, 0.2246, 11.0), (1.031, 0.4406, 11.0), (0.9244, 0.6397, 11.0), (0.7812, 0.8141, 11.0), (0.6067, 0.9573, 11.0), (0.4076, 1.064, 11.0), (0.1916, 1.129, 11.0), (-0.03298, 1.242, 11.4), (-0.2754, 1.219, 11.4), (-0.5085, 1.148, 11.4), (-0.7233, 1.033, 11.4), (-0.9115, 0.8786, 11.4), (-1.066, 0.6903, 11.4), (-1.181, 0.4755, 11.4), (-1.252, 0.2424, 11.4), (-1.275, 6.909e-07, 11.4), (-1.252, -0.2424, 11.4), (-1.181, -0.4755, 11.4), (-1.066, -0.6903, 11.4), (-0.9115, -0.8786, 11.4), (-0.7233, -1.033, 11.4), (-0.5085, -1.148, 11.4), (-0.2754, -1.219, 11.4), (-0.03298, -1.242, 11.4), (0.2094, -1.219, 11.4), (0.4425, -1.148, 11.4), (0.6573, -1.033, 11.4), (0.8456, -0.8786, 11.4), (1.0, -0.6903, 11.4), (1.115, -0.4755, 11.4), (1.186, -0.2424, 11.4), (1.209, 1.797e-06, 11.4), (1.186, 0.2424, 11.4), (1.115, 0.4755, 11.4), (1.0, 0.6903, 11.4), (0.8456, 0.8786, 11.4), (0.6573, 1.033, 11.4), (0.4425, 1.148, 11.4), (0.2094, 1.219, 11.4), (-0.03298, 1.142, 11.56), (-0.2557, 1.12, 11.56), (-0.4698, 1.055, 11.56), (-0.6672, 0.9492, 11.56), (-0.8402, 0.8072, 11.56), (-0.9821, 0.6342, 11.56), (-1.088, 0.4369, 11.56), (-1.153, 0.2227, 11.56), (-1.175, 7.144e-07, 11.56), (-1.153, -0.2227, 11.56), (-1.088, -0.4369, 11.56), (-0.9821, -0.6342, 11.56), (-0.8402, -0.8072, 11.56), (-0.6672, -0.9492, 11.56), (-0.4698, -1.055, 11.56), (-0.2557, -1.12, 11.56), (-0.03298, -1.142, 11.56), (0.1897, -1.12, 11.56), (0.4039, -1.055, 11.56), (0.6012, -0.9492, 11.56), (0.7742, -0.8072, 11.56), (0.9162, -0.6342, 11.56), (1.022, -0.4369, 11.56), (1.087, -0.2227, 11.56), (1.109, 1.731e-06, 11.56), (1.087, 0.2227, 11.56), (1.022, 0.4369, 11.56), (0.9162, 0.6342, 11.56), (0.7742, 0.8072, 11.56), (0.6012, 0.9492, 11.56), (0.4039, 1.055, 11.56), (0.1897, 1.12, 11.56), (-0.03298, 1.095, 11.56), (-0.2466, 1.074, 11.56), (-0.4521, 1.012, 11.56), (-0.6414, 0.9106, 11.56), (-0.8074, 0.7744, 11.56), (-0.9436, 0.6085, 11.56), (-1.045, 0.4191, 11.56), (-1.107, 0.2137, 11.56), (-1.128, 7.251e-07, 11.56), (-1.107, -0.2137, 11.56), (-1.045, -0.4191, 11.56), (-0.9436, -0.6084, 11.56), (-0.8074, -0.7744, 11.56), (-0.6414, -0.9106, 11.56), (-0.4521, -1.012, 11.56), (-0.2466, -1.074, 11.56), (-0.03298, -1.095, 11.56), (0.1807, -1.074, 11.56), (0.3861, -1.012, 11.56), (0.5755, -0.9106, 11.56), (0.7414, -0.7744, 11.56), (0.8776, -0.6084, 11.56), (0.9788, -0.4191, 11.56), (1.041, -0.2137, 11.56), (1.062, 1.7e-06, 11.56), (1.041, 0.2137, 11.56), (0.9788, 0.4191, 11.56), (0.8776, 0.6085, 11.56), (0.7414, 0.7744, 11.56), (0.5755, 0.9106, 11.56), (0.3861, 1.012, 11.56), (0.1807, 1.074, 11.56), (-0.03298, 1.095, 13.18), (-0.2466, 1.074, 13.18), (-0.4521, 1.012, 13.18), (-0.6414, 0.9106, 13.18), (-0.8074, 0.7744, 13.18), (-0.9436, 0.6085, 13.18), (-1.045, 0.4191, 13.18), (-1.107, 0.2137, 13.18), (-1.128, 7.251e-07, 13.18), (-1.107, -0.2137, 13.18), (-1.045, -0.4191, 13.18), (-0.9436, -0.6084, 13.18), (-0.8074, -0.7744, 13.18), (-0.6414, -0.9106, 13.18), (-0.4521, -1.012, 13.18), (-0.2466, -1.074, 13.18), (-0.03298, -1.095, 13.18), (0.1807, -1.074, 13.18), (0.3861, -1.012, 13.18), (0.5755, -0.9106, 13.18), (0.7414, -0.7744, 13.18), (0.8776, -0.6084, 13.18), (0.9788, -0.4191, 13.18), (1.041, -0.2137, 13.18), (1.062, 1.7e-06, 13.18), (1.041, 0.2137, 13.18), (0.9788, 0.4191, 13.18), (0.8776, 0.6085, 13.18), (0.7414, 0.7744, 13.18), (0.5755, 0.9106, 13.18), (0.3861, 1.012, 13.18), (0.1807, 1.074, 13.18), (-0.03298, 0.9873, 13.41), (-0.2256, 0.9683, 13.41), (-0.4108, 0.9121, 13.41), (-0.5815, 0.8209, 13.41), (-0.7311, 0.6981, 13.41), (-0.8539, 0.5485, 13.41), (-0.9451, 0.3778, 13.41), (-1.001, 0.1926, 13.41), (-1.02, 7.512e-07, 13.41), (-1.001, -0.1926, 13.41), (-0.9451, -0.3778, 13.41), (-0.8539, -0.5485, 13.41), (-0.7311, -0.6981, 13.41), (-0.5815, -0.8209, 13.41), (-0.4108, -0.9121, 13.41), (-0.2256, -0.9683, 13.41), (-0.03298, -0.9873, 13.41), (0.1596, -0.9683, 13.41), (0.3448, -0.9121, 13.41), (0.5155, -0.8209, 13.41), (0.6651, -0.6981, 13.41), (0.7879, -0.5485, 13.41), (0.8791, -0.3778, 13.41), (0.9353, -0.1926, 13.41), (0.9543, 1.63e-06, 13.41), (0.9353, 0.1926, 13.41), (0.8791, 0.3778, 13.41), (0.7879, 0.5485, 13.41), (0.6651, 0.6981, 13.41), (0.5155, 0.8209, 13.41), (0.3448, 0.9121, 13.41), (0.1596, 0.9683, 13.41), (-0.03298, 0.5729, 13.58), (-0.1447, 0.5619, 13.58), (-0.2522, 0.5293, 13.58), (-0.3512, 0.4763, 13.58), (-0.4381, 0.4051, 13.58), (-0.5093, 0.3183, 13.58), (-0.5622, 0.2192, 13.58), (-0.5948, 0.1118, 13.58), (-0.6058, 8.239e-07, 13.58), (-0.5948, -0.1118, 13.58), (-0.5622, -0.2192, 13.58), (-0.5093, -0.3183, 13.58), (-0.4381, -0.4051, 13.58), (-0.3512, -0.4763, 13.58), (-0.2522, -0.5293, 13.58), (-0.1447, -0.5619, 13.58), (-0.03298, -0.5729, 13.58), (0.07878, -0.5619, 13.58), (0.1862, -0.5293, 13.58), (0.2853, -0.4763, 13.58), (0.3721, -0.4051, 13.58), (0.4433, -0.3183, 13.58), (0.4963, -0.2192, 13.58), (0.5289, -0.1118, 13.58), (0.5399, 1.334e-06, 13.58), (0.5289, 0.1118, 13.58), (0.4963, 0.2192, 13.58), (0.4433, 0.3183, 13.58), (0.3721, 0.4051, 13.58), (0.2853, 0.4763, 13.58), (0.1862, 0.5293, 13.58), (0.07878, 0.5619, 13.58), (-0.03298, 0.3309, 13.58), (-0.09755, 0.3246, 13.58), (-0.1596, 0.3058, 13.58), (-0.2168, 0.2752, 13.58), (-0.267, 0.234, 13.58), (-0.3082, 0.1839, 13.58), (-0.3387, 0.1266, 13.58), (-0.3576, 0.06456, 13.58), (-0.3639, 8.767e-07, 13.58), (-0.3576, -0.06456, 13.58), (-0.3387, -0.1266, 13.58), (-0.3082, -0.1839, 13.58), (-0.267, -0.234, 13.58), (-0.2168, -0.2752, 13.58), (-0.1596, -0.3058, 13.58), (-0.09755, -0.3246, 13.58), (-0.03298, -0.3309, 13.58), (0.03158, -0.3246, 13.58), (0.09366, -0.3058, 13.58), (0.1509, -0.2752, 13.58), (0.201, -0.234, 13.58), (0.2422, -0.1839, 13.58), (0.2728, -0.1266, 13.58), (0.2916, -0.06456, 13.58), (0.298, 1.171e-06, 13.58), (0.2916, 0.06457, 13.58), (0.2728, 0.1266, 13.58), (0.2422, 0.1839, 13.58), (0.201, 0.234, 13.58), (0.1509, 0.2752, 13.58), (0.09366, 0.3058, 13.58), (0.03158, 0.3246, 13.58)], [], [(9, 8, 40, 41), (23, 22, 54, 55), (10, 9, 41, 42), (24, 23, 55, 56), (11, 10, 42, 43), (25, 24, 56, 57), (12, 11, 43, 44), (26, 25, 57, 58), (13, 12, 44, 45), (27, 26, 58, 59), (14, 13, 45, 46), (1, 0, 32, 33), (28, 27, 59, 60), (15, 14, 46, 47), (2, 1, 33, 34), (29, 28, 60, 61), (16, 15, 47, 48), (3, 2, 34, 35), (30, 29, 61, 62), (17, 16, 48, 49), (4, 3, 35, 36), (31, 30, 62, 63), (18, 17, 49, 50), (5, 4, 36, 37), (0, 31, 63, 32), (19, 18, 50, 51), (6, 5, 37, 38), (20, 19, 51, 52), (7, 6, 38, 39), (21, 20, 52, 53), (8, 7, 39, 40), (22, 21, 53, 54), (49, 48, 80, 81), (36, 35, 67, 68), (63, 62, 94, 95), (50, 49, 81, 82), (37, 36, 68, 69), (32, 63, 95, 64), (51, 50, 82, 83), (38, 37, 69, 70), (52, 51, 83, 84), (39, 38, 70, 71), (53, 52, 84, 85), (40, 39, 71, 72), (54, 53, 85, 86), (41, 40, 72, 73), (55, 54, 86, 87), (42, 41, 73, 74), (56, 55, 87, 88), (43, 42, 74, 75), (57, 56, 88, 89), (44, 43, 75, 76), (58, 57, 89, 90), (45, 44, 76, 77), (59, 58, 90, 91), (46, 45, 77, 78), (33, 32, 64, 65), (60, 59, 91, 92), (47, 46, 78, 79), (34, 33, 65, 66), (61, 60, 92, 93), (48, 47, 79, 80), (35, 34, 66, 67), (62, 61, 93, 94), (65, 64, 95, 94, 93, 92, 91, 90, 89, 88, 87, 86, 85, 84, 83, 82, 81, 80, 79, 78, 77, 76, 75, 74, 73, 72, 71, 70, 69, 68, 67, 66), (8, 9, 105, 104), (22, 23, 119, 118), (9, 10, 106, 105), (23, 24, 120, 119), (10, 11, 107, 106), (24, 25, 121, 120), (11, 12, 108, 107), (25, 26, 122, 121), (12, 13, 109, 108), (26, 27, 123, 122), (13, 14, 110, 109), (0, 1, 97, 96), (27, 28, 124, 123), (14, 15, 111, 110), (1, 2, 98, 97), (28, 29, 125, 124), (15, 16, 112, 111), (2, 3, 99, 98), (29, 30, 126, 125), (16, 17, 113, 112), (3, 4, 100, 99), (30, 31, 127, 126), (17, 18, 114, 113), (4, 5, 101, 100), (31, 0, 96, 127), (18, 19, 115, 114), (5, 6, 102, 101), (19, 20, 116, 115), (6, 7, 103, 102), (20, 21, 117, 116), (7, 8, 104, 103), (21, 22, 118, 117), (118, 119, 151, 150), (105, 106, 138, 137), (119, 120, 152, 151), (106, 107, 139, 138), (120, 121, 153, 152), (107, 108, 140, 139), (121, 122, 154, 153), (108, 109, 141, 140), (122, 123, 155, 154), (109, 110, 142, 141), (96, 97, 129, 128), (123, 124, 156, 155), (110, 111, 143, 142), (97, 98, 130, 129), (124, 125, 157, 156), (111, 112, 144, 143), (98, 99, 131, 130), (125, 126, 158, 157), (112, 113, 145, 144), (99, 100, 132, 131), (126, 127, 159, 158), (113, 114, 146, 145), (100, 101, 133, 132), (127, 96, 128, 159), (114, 115, 147, 146), (101, 102, 134, 133), (115, 116, 148, 147), (102, 103, 135, 134), (116, 117, 149, 148), (103, 104, 136, 135), (117, 118, 150, 149), (104, 105, 137, 136), (153, 154, 186, 185), (140, 141, 173, 172), (154, 155, 187, 186), (141, 142, 174, 173), (128, 129, 161, 160), (155, 156, 188, 187), (142, 143, 175, 174), (129, 130, 162, 161), (156, 157, 189, 188), (143, 144, 176, 175), (130, 131, 163, 162), (157, 158, 190, 189), (144, 145, 177, 176), (131, 132, 164, 163), (158, 159, 191, 190), (145, 146, 178, 177), (132, 133, 165, 164), (159, 128, 160, 191), (146, 147, 179, 178), (133, 134, 166, 165), (147, 148, 180, 179), (134, 135, 167, 166), (148, 149, 181, 180), (135, 136, 168, 167), (149, 150, 182, 181), (136, 137, 169, 168), (150, 151, 183, 182), (137, 138, 170, 169), (151, 152, 184, 183), (138, 139, 171, 170), (152, 153, 185, 184), (139, 140, 172, 171), (188, 189, 221, 220), (175, 176, 208, 207), (162, 163, 195, 194), (189, 190, 222, 221), (176, 177, 209, 208), (163, 164, 196, 195), (190, 191, 223, 222), (177, 178, 210, 209), (164, 165, 197, 196), (191, 160, 192, 223), (178, 179, 211, 210), (165, 166, 198, 197), (179, 180, 212, 211), (166, 167, 199, 198), (180, 181, 213, 212), (167, 168, 200, 199), (181, 182, 214, 213), (168, 169, 201, 200), (182, 183, 215, 214), (169, 170, 202, 201), (183, 184, 216, 215), (170, 171, 203, 202), (184, 185, 217, 216), (171, 172, 204, 203), (185, 186, 218, 217), (172, 173, 205, 204), (186, 187, 219, 218), (173, 174, 206, 205), (160, 161, 193, 192), (187, 188, 220, 219), (174, 175, 207, 206), (161, 162, 194, 193), (223, 192, 224, 255), (210, 211, 243, 242), (197, 198, 230, 229), (211, 212, 244, 243), (198, 199, 231, 230), (212, 213, 245, 244), (199, 200, 232, 231), (213, 214, 246, 245), (200, 201, 233, 232), (214, 215, 247, 246), (201, 202, 234, 233), (215, 216, 248, 247), (202, 203, 235, 234), (216, 217, 249, 248), (203, 204, 236, 235), (217, 218, 250, 249), (204, 205, 237, 236), (218, 219, 251, 250), (205, 206, 238, 237), (192, 193, 225, 224), (219, 220, 252, 251), (206, 207, 239, 238), (193, 194, 226, 225), (220, 221, 253, 252), (207, 208, 240, 239), (194, 195, 227, 226), (221, 222, 254, 253), (208, 209, 241, 240), (195, 196, 228, 227), (222, 223, 255, 254), (209, 210, 242, 241), (196, 197, 229, 228), (245, 246, 278, 277), (232, 233, 265, 264), (246, 247, 279, 278), (233, 234, 266, 265), (247, 248, 280, 279), (234, 235, 267, 266), (248, 249, 281, 280), (235, 236, 268, 267), (249, 250, 282, 281), (236, 237, 269, 268), (250, 251, 283, 282), (237, 238, 270, 269), (224, 225, 257, 256), (251, 252, 284, 283), (238, 239, 271, 270), (225, 226, 258, 257), (252, 253, 285, 284), (239, 240, 272, 271), (226, 227, 259, 258), (253, 254, 286, 285), (240, 241, 273, 272), (227, 228, 260, 259), (254, 255, 287, 286), (241, 242, 274, 273), (228, 229, 261, 260), (255, 224, 256, 287), (242, 243, 275, 274), (229, 230, 262, 261), (243, 244, 276, 275), (230, 231, 263, 262), (244, 245, 277, 276), (231, 232, 264, 263), (280, 281, 313, 312), (267, 268, 300, 299), (281, 282, 314, 313), (268, 269, 301, 300), (282, 283, 315, 314), (269, 270, 302, 301), (256, 257, 289, 288), (283, 284, 316, 315), (270, 271, 303, 302), (257, 258, 290, 289), (284, 285, 317, 316), (271, 272, 304, 303), (258, 259, 291, 290), (285, 286, 318, 317), (272, 273, 305, 304), (259, 260, 292, 291), (286, 287, 319, 318), (273, 274, 306, 305), (260, 261, 293, 292), (287, 256, 288, 319), (274, 275, 307, 306), (261, 262, 294, 293), (275, 276, 308, 307), (262, 263, 295, 294), (276, 277, 309, 308), (263, 264, 296, 295), (277, 278, 310, 309), (264, 265, 297, 296), (278, 279, 311, 310), (265, 266, 298, 297), (279, 280, 312, 311), (266, 267, 299, 298), (288, 289, 321, 320), (315, 316, 348, 347), (302, 303, 335, 334), (289, 290, 322, 321), (316, 317, 349, 348), (303, 304, 336, 335), (290, 291, 323, 322), (317, 318, 350, 349), (304, 305, 337, 336), (291, 292, 324, 323), (318, 319, 351, 350), (305, 306, 338, 337), (292, 293, 325, 324), (319, 288, 320, 351), (306, 307, 339, 338), (293, 294, 326, 325), (307, 308, 340, 339), (294, 295, 327, 326), (308, 309, 341, 340), (295, 296, 328, 327), (309, 310, 342, 341), (296, 297, 329, 328), (310, 311, 343, 342), (297, 298, 330, 329), (311, 312, 344, 343), (298, 299, 331, 330), (312, 313, 345, 344), (299, 300, 332, 331), (313, 314, 346, 345), (300, 301, 333, 332), (314, 315, 347, 346), (301, 302, 334, 333), (323, 324, 356, 355), (350, 351, 383, 382), (337, 338, 370, 369), (324, 325, 357, 356), (351, 320, 352, 383), (338, 339, 371, 370), (325, 326, 358, 357), (339, 340, 372, 371), (326, 327, 359, 358), (340, 341, 373, 372), (327, 328, 360, 359), (341, 342, 374, 373), (328, 329, 361, 360), (342, 343, 375, 374), (329, 330, 362, 361), (343, 344, 376, 375), (330, 331, 363, 362), (344, 345, 377, 376), (331, 332, 364, 363), (345, 346, 378, 377), (332, 333, 365, 364), (346, 347, 379, 378), (333, 334, 366, 365), (320, 321, 353, 352), (347, 348, 380, 379), (334, 335, 367, 366), (321, 322, 354, 353), (348, 349, 381, 380), (335, 336, 368, 367), (322, 323, 355, 354), (349, 350, 382, 381), (336, 337, 369, 368), (358, 359, 391, 390), (372, 373, 405, 404), (359, 360, 392, 391), (373, 374, 406, 405), (360, 361, 393, 392), (374, 375, 407, 406), (361, 362, 394, 393), (375, 376, 408, 407), (362, 363, 395, 394), (376, 377, 409, 408), (363, 364, 396, 395), (377, 378, 410, 409), (364, 365, 397, 396), (378, 379, 411, 410), (365, 366, 398, 397), (352, 353, 385, 384), (379, 380, 412, 411), (366, 367, 399, 398), (353, 354, 386, 385), (380, 381, 413, 412), (367, 368, 400, 399), (354, 355, 387, 386), (381, 382, 414, 413), (368, 369, 401, 400), (355, 356, 388, 387), (382, 383, 415, 414), (369, 370, 402, 401), (356, 357, 389, 388), (383, 352, 384, 415), (370, 371, 403, 402), (357, 358, 390, 389), (371, 372, 404, 403), (393, 394, 426, 425), (407, 408, 440, 439), (394, 395, 427, 426), (408, 409, 441, 440), (395, 396, 428, 427), (409, 410, 442, 441), (396, 397, 429, 428), (410, 411, 443, 442), (397, 398, 430, 429), (384, 385, 417, 416), (411, 412, 444, 443), (398, 399, 431, 430), (385, 386, 418, 417), (412, 413, 445, 444), (399, 400, 432, 431), (386, 387, 419, 418), (413, 414, 446, 445), (400, 401, 433, 432), (387, 388, 420, 419), (414, 415, 447, 446), (401, 402, 434, 433), (388, 389, 421, 420), (415, 384, 416, 447), (402, 403, 435, 434), (389, 390, 422, 421), (403, 404, 436, 435), (390, 391, 423, 422), (404, 405, 437, 436), (391, 392, 424, 423), (405, 406, 438, 437), (392, 393, 425, 424), (406, 407, 439, 438), (428, 429, 461, 460), (442, 443, 475, 474), (429, 430, 462, 461), (416, 417, 449, 448), (443, 444, 476, 475), (430, 431, 463, 462), (417, 418, 450, 449), (444, 445, 477, 476), (431, 432, 464, 463), (418, 419, 451, 450), (445, 446, 478, 477), (432, 433, 465, 464), (419, 420, 452, 451), (446, 447, 479, 478), (433, 434, 466, 465), (420, 421, 453, 452), (447, 416, 448, 479), (434, 435, 467, 466), (421, 422, 454, 453), (435, 436, 468, 467), (422, 423, 455, 454), (436, 437, 469, 468), (423, 424, 456, 455), (437, 438, 470, 469), (424, 425, 457, 456), (438, 439, 471, 470), (425, 426, 458, 457), (439, 440, 472, 471), (426, 427, 459, 458), (440, 441, 473, 472), (427, 428, 460, 459), (441, 442, 474, 473), (463, 464, 496, 495), (450, 451, 483, 482), (477, 478, 510, 509), (464, 465, 497, 496), (451, 452, 484, 483), (478, 479, 511, 510), (465, 466, 498, 497), (452, 453, 485, 484), (479, 448, 480, 511), (466, 467, 499, 498), (453, 454, 486, 485), (467, 468, 500, 499), (454, 455, 487, 486), (468, 469, 501, 500), (455, 456, 488, 487), (469, 470, 502, 501), (456, 457, 489, 488), (470, 471, 503, 502), (457, 458, 490, 489), (471, 472, 504, 503), (458, 459, 491, 490), (472, 473, 505, 504), (459, 460, 492, 491), (473, 474, 506, 505), (460, 461, 493, 492), (474, 475, 507, 506), (461, 462, 494, 493), (448, 449, 481, 480), (475, 476, 508, 507), (462, 463, 495, 494), (449, 450, 482, 481), (476, 477, 509, 508), (498, 499, 531, 530), (485, 486, 518, 517), (499, 500, 532, 531), (486, 487, 519, 518), (500, 501, 533, 532), (487, 488, 520, 519), (501, 502, 534, 533), (488, 489, 521, 520), (502, 503, 535, 534), (489, 490, 522, 521), (503, 504, 536, 535), (490, 491, 523, 522), (504, 505, 537, 536), (491, 492, 524, 523), (505, 506, 538, 537), (492, 493, 525, 524), (506, 507, 539, 538), (493, 494, 526, 525), (480, 481, 513, 512), (507, 508, 540, 539), (494, 495, 527, 526), (481, 482, 514, 513), (508, 509, 541, 540), (495, 496, 528, 527), (482, 483, 515, 514), (509, 510, 542, 541), (496, 497, 529, 528), (483, 484, 516, 515), (510, 511, 543, 542), (497, 498, 530, 529), (484, 485, 517, 516), (511, 480, 512, 543), (533, 534, 566, 565), (520, 521, 553, 552), (534, 535, 567, 566), (521, 522, 554, 553), (535, 536, 568, 567), (522, 523, 555, 554), (536, 537, 569, 568), (523, 524, 556, 555), (537, 538, 570, 569), (524, 525, 557, 556), (538, 539, 571, 570), (525, 526, 558, 557), (512, 513, 545, 544), (539, 540, 572, 571), (526, 527, 559, 558), (513, 514, 546, 545), (540, 541, 573, 572), (527, 528, 560, 559), (514, 515, 547, 546), (541, 542, 574, 573), (528, 529, 561, 560), (515, 516, 548, 547), (542, 543, 575, 574), (529, 530, 562, 561), (516, 517, 549, 548), (543, 512, 544, 575), (530, 531, 563, 562), (517, 518, 550, 549), (531, 532, 564, 563), (518, 519, 551, 550), (532, 533, 565, 564), (519, 520, 552, 551), (568, 569, 601, 600), (555, 556, 588, 587), (569, 570, 602, 601), (556, 557, 589, 588), (570, 571, 603, 602), (557, 558, 590, 589), (544, 545, 577, 576), (571, 572, 604, 603), (558, 559, 591, 590), (545, 546, 578, 577), (572, 573, 605, 604), (559, 560, 592, 591), (546, 547, 579, 578), (573, 574, 606, 605), (560, 561, 593, 592), (547, 548, 580, 579), (574, 575, 607, 606), (561, 562, 594, 593), (548, 549, 581, 580), (575, 544, 576, 607), (562, 563, 595, 594), (549, 550, 582, 581), (563, 564, 596, 595), (550, 551, 583, 582), (564, 565, 597, 596), (551, 552, 584, 583), (565, 566, 598, 597), (552, 553, 585, 584), (566, 567, 599, 598), (553, 554, 586, 585), (567, 568, 600, 599), (554, 555, 587, 586), (577, 578, 579, 580, 581, 582, 583, 584, 585, 586, 587, 588, 589, 590, 591, 592, 593, 594, 595, 596, 597, 598, 599, 600, 601, 602, 603, 604, 605, 606, 607, 576)])
me_circle.polygons.foreach_set('use_smooth', [True] * 578)
me_circle.polygons.foreach_set('material_index', [1, 1, 1, 1, 1, 1, 1, 1, 1, 1, 1, 1, 1, 1, 1, 1, 1, 1, 1, 1, 1, 1, 1, 1, 1, 1, 1, 1, 1, 1, 1, 1, 1, 1, 1, 1, 1, 1, 1, 1, 1, 1, 1, 1, 1, 1, 1, 1, 1, 1, 1, 1, 1, 1, 1, 1, 1, 1, 1, 1, 1, 1, 1, 1, 1, 1, 1, 1, 1, 1, 1, 1, 1, 1, 1, 1, 1, 1, 1, 1, 1, 1, 1, 1, 1, 1, 1, 1, 1, 1, 1, 1, 1, 1, 1, 1, 1, 1, 1, 1, 1, 1, 1, 1, 1, 1, 1, 1, 1, 1, 1, 1, 1, 1, 1, 1, 1, 1, 1, 1, 1, 1, 1, 1, 1, 1, 1, 1, 1, 0, 0, 0, 0, 0, 0, 0, 0, 0, 0, 0, 0, 0, 0, 0, 0, 0, 0, 0, 0, 0, 0, 0, 0, 0, 0, 0, 0, 0, 0, 0, 0, 0, 0, 0, 0, 0, 0, 0, 0, 0, 0, 0, 0, 0, 0, 0, 0, 0, 0, 0, 0, 0, 0, 0, 0, 0, 0, 0, 0, 0, 0, 0, 0, 1, 1, 1, 1, 1, 1, 1, 1, 1, 1, 1, 1, 1, 1, 1, 1, 1, 1, 1, 1, 1, 1, 1, 1, 1, 1, 1, 1, 1, 1, 1, 1, 1, 1, 1, 1, 1, 1, 1, 1, 1, 1, 1, 1, 1, 1, 1, 1, 1, 1, 1, 1, 1, 1, 1, 1, 1, 1, 1, 1, 1, 1, 1, 1, 1, 1, 1, 1, 1, 1, 1, 1, 1, 1, 1, 1, 1, 1, 1, 1, 1, 1, 1, 1, 1, 1, 1, 1, 1, 1, 1, 1, 1, 1, 1, 1, 1, 1, 1, 1, 1, 1, 1, 1, 1, 1, 1, 1, 1, 1, 1, 1, 1, 1, 1, 1, 1, 1, 1, 1, 1, 1, 1, 1, 1, 1, 1, 1, 1, 1, 1, 1, 1, 1, 1, 1, 1, 1, 1, 1, 1, 1, 1, 1, 1, 1, 1, 1, 1, 1, 1, 1, 1, 1, 1, 1, 1, 1, 1, 1, 2, 2, 2, 2, 2, 2, 2, 2, 2, 2, 2, 2, 2, 2, 2, 2, 2, 2, 2, 2, 2, 2, 2, 2, 2, 2, 2, 2, 2, 2, 2, 2, 2, 2, 2, 2, 2, 2, 2, 2, 2, 2, 2, 2, 2, 2, 2, 2, 2, 2, 2, 2, 2, 2, 2, 2, 2, 2, 2, 2, 2, 2, 2, 2, 2, 2, 2, 2, 2, 2, 2, 2, 2, 2, 2, 2, 2, 2, 2, 2, 2, 2, 2, 2, 2, 2, 2, 2, 2, 2, 2, 2, 2, 2, 2, 2, 2, 2, 2, 2, 2, 2, 2, 2, 2, 2, 2, 2, 2, 2, 2, 2, 2, 2, 2, 2, 2, 2, 2, 2, 2, 2, 2, 2, 2, 2, 2, 2, 2, 2, 2, 2, 2, 2, 2, 2, 2, 2, 2, 2, 2, 2, 2, 2, 2, 2, 2, 2, 2, 2, 2, 2, 2, 2, 2, 2, 2, 2, 2, 2, 2, 2, 2, 2, 2, 2, 2, 2, 2, 2, 2, 2, 2, 2, 2, 2, 2, 2, 2, 2, 2, 2, 2, 2, 2, 2, 2, 2, 2, 2, 2, 2, 2, 2, 2, 2, 2, 2, 2, 2, 2, 2, 2, 2, 2, 2, 2, 2, 2, 2, 2, 2, 2, 2, 2, 2, 2, 2, 2, 2, 2, 2, 2, 2, 2])
_uv = me_circle.uv_layers.new(name='UVMap')
_uv.uv.foreach_set('vector', [0.0, 0.0, 0.0, 0.0, 0.0, 0.0, 0.0, 0.0, 0.0, 0.0, 0.0, 0.0, 0.0, 0.0, 0.0, 0.0, 0.0, 0.0, 0.0, 0.0, 0.0, 0.0, 0.0, 0.0, 0.0, 0.0, 0.0, 0.0, 0.0, 0.0, 0.0, 0.0, 0.0, 0.0, 0.0, 0.0, 0.0, 0.0, 0.0, 0.0, 0.0, 0.0, 0.0, 0.0, 0.0, 0.0, 0.0, 0.0, 0.0, 0.0, 0.0, 0.0, 0.0, 0.0, 0.0, 0.0, 0.0, 0.0, 0.0, 0.0, 0.0, 0.0, 0.0, 0.0, 0.0, 0.0, 0.0, 0.0, 0.0, 0.0, 0.0, 0.0, 0.0, 0.0, 0.0, 0.0, 0.0, 0.0, 0.0, 0.0, 0.0, 0.0, 0.0, 0.0, 0.0, 0.0, 0.0, 0.0, 0.0, 0.0, 0.0, 0.0, 0.0, 0.0, 0.0, 0.0, 0.0, 0.0, 0.0, 0.0, 0.0, 0.0, 0.0, 0.0, 0.0, 0.0, 0.0, 0.0, 0.0, 0.0, 0.0, 0.0, 0.0, 0.0, 0.0, 0.0, 0.0, 0.0, 0.0, 0.0, 0.0, 0.0, 0.0, 0.0, 0.0, 0.0, 0.0, 0.0, 0.0, 0.0, 0.0, 0.0, 0.0, 0.0, 0.0, 0.0, 0.0, 0.0, 0.0, 0.0, 0.0, 0.0, 0.0, 0.0, 0.0, 0.0, 0.0, 0.0, 0.0, 0.0, 0.0, 0.0, 0.0, 0.0, 0.0, 0.0, 0.0, 0.0, 0.0, 0.0, 0.0, 0.0, 0.0, 0.0, 0.0, 0.0, 0.0, 0.0, 0.0, 0.0, 0.0, 0.0, 0.0, 0.0, 0.0, 0.0, 0.0, 0.0, 0.0, 0.0, 0.0, 0.0, 0.0, 0.0, 0.0, 0.0, 0.0, 0.0, 0.0, 0.0, 0.0, 0.0, 0.0, 0.0, 0.0, 0.0, 0.0, 0.0, 0.0, 0.0, 0.0, 0.0, 0.0, 0.0, 0.0, 0.0, 0.0, 0.0, 0.0, 0.0, 0.0, 0.0, 0.0, 0.0, 0.0, 0.0, 0.0, 0.0, 0.0, 0.0, 0.0, 0.0, 0.0, 0.0, 0.0, 0.0, 0.0, 0.0, 0.0, 0.0, 0.0, 0.0, 0.0, 0.0, 0.0, 0.0, 0.0, 0.0, 0.0, 0.0, 0.0, 0.0, 0.0, 0.0, 0.0, 0.0, 0.0, 0.0, 0.0, 0.0, 0.0, 0.0, 0.0, 0.0, 0.0, 0.0, 0.0, 0.0, 0.0, 0.0, 0.0, 0.0, 0.0, 0.0, 0.0, 0.0, 0.0, 0.0, 0.0, 0.0, 0.0, 0.0, 0.0, 0.0, 0.0, 0.0, 0.0, 0.0, 0.0, 0.0, 0.0, 0.0, 0.0, 0.0, 0.0, 0.0, 0.0, 0.0, 0.0, 0.0, 0.0, 0.0, 0.0, 0.0, 0.0, 0.0, 0.0, 0.0, 0.0, 0.0, 0.0, 0.0, 0.0, 0.0, 0.0, 0.0, 0.0, 0.0, 0.0, 0.0, 0.0, 0.0, 0.0, 0.0, 0.0, 0.0, 0.0, 0.0, 0.0, 0.0, 0.0, 0.0, 0.0, 0.0, 0.0, 0.0, 0.0, 0.0, 0.0, 0.0, 0.0, 0.0, 0.0, 0.0, 0.0, 0.0, 0.0, 0.0, 0.0, 0.0, 0.0, 0.0, 0.0, 0.0, 0.0, 0.0, 0.0, 0.0, 0.0, 0.0, 0.0, 0.0, 0.0, 0.0, 0.0, 0.0, 0.0, 0.0, 0.0, 0.0, 0.0, 0.0, 0.0, 0.0, 0.0, 0.0, 0.0, 0.0, 0.0, 0.0, 0.0, 0.0, 0.0, 0.0, 0.0, 0.0, 0.0, 0.0, 0.0, 0.0, 0.0, 0.0, 0.0, 0.0, 0.0, 0.0, 0.0, 0.0, 0.0, 0.0, 0.0, 0.0, 0.0, 0.0, 0.0, 0.0, 0.0, 0.0, 0.0, 0.0, 0.0, 0.0, 0.0, 0.0, 0.0, 0.0, 0.0, 0.0, 0.0, 0.0, 0.0, 0.0, 0.0, 0.0, 0.0, 0.0, 0.0, 0.0, 0.0, 0.0, 0.0, 0.0, 0.0, 0.0, 0.0, 0.0, 0.0, 0.0, 0.0, 0.0, 0.0, 0.0, 0.0, 0.0, 0.0, 0.0, 0.0, 0.0, 0.0, 0.0, 0.0, 0.0, 0.0, 0.0, 0.0, 0.0, 0.0, 0.0, 0.0, 0.0, 0.0, 0.0, 0.0, 0.0, 0.0, 0.0, 0.0, 0.0, 0.0, 0.0, 0.0, 0.0, 0.0, 0.0, 0.0, 0.0, 0.0, 0.0, 0.0, 0.0, 0.0, 0.0, 0.0, 0.0, 0.0, 0.0, 0.0, 0.0, 0.0, 0.0, 0.0, 0.0, 0.0, 0.0, 0.0, 0.0, 0.0, 0.0, 0.0, 0.0, 0.0, 0.0, 0.0, 0.0, 0.0, 0.0, 0.0, 0.0, 0.0, 0.0, 0.0, 0.0, 0.0, 0.0, 0.0, 0.0, 0.0, 0.0, 0.0, 0.0, 0.0, 0.0, 0.0, 0.0, 0.0, 0.0, 0.0, 0.0, 0.0, 0.0, 0.0, 0.0, 0.0, 0.0, 0.0, 0.0, 0.0, 0.0, 0.0, 0.0, 0.0, 0.0, 0.0, 0.0, 0.0, 0.0, 0.0, 0.0, 0.0, 0.0, 0.0, 0.0, 0.0, 0.0, 0.0, 0.0, 0.0, 0.0, 0.0, 0.0, 0.0, 0.0, 0.0, 0.0, 0.0, 0.0, 0.0, 0.0, 0.0, 0.0, 0.0, 0.0, 0.0, 0.0, 0.0, 0.0, 0.0, 0.0, 0.0, 0.0, 0.0, 0.0, 0.0, 0.0, 0.0, 0.0, 0.0, 0.0, 0.0, 0.0, 0.0, 0.0, 0.0, 0.0, 0.0, 0.0, 0.0, 0.0, 0.0, 0.0, 0.0, 0.0, 0.0, 0.0, 0.0, 0.0, 0.0, 0.0, 0.0, 0.0, 0.0, 0.0, 0.0, 0.0, 0.0, 0.0, 0.0, 0.0, 0.0, 0.0, 0.0, 0.0, 0.0, 0.0, 0.0, 0.0, 0.0, 0.0, 0.0, 0.0, 0.0, 0.0, 0.0, 0.0, 0.0, 0.0, 0.0, 0.0, 0.0, 0.0, 0.0, 0.0, 0.0, 0.0, 0.0, 0.0, 0.0, 0.0, 0.0, 0.0, 0.0, 0.0, 0.0, 0.0, 0.0, 0.0, 0.0, 0.0, 0.0, 0.0, 0.0, 0.0, 0.0, 0.0, 0.0, 0.0, 0.0, 0.0, 0.0, 0.0, 0.0, 0.0, 0.0, 0.0, 0.0, 0.0, 0.0, 0.0, 0.0, 0.0, 0.0, 0.0, 0.0, 0.0, 0.0, 0.0, 0.0, 0.0, 0.0, 0.0, 0.0, 0.0, 0.0, 0.0, 0.0, 0.0, 0.0, 0.0, 0.0, 0.0, 0.0, 0.0, 0.0, 0.0, 0.0, 0.0, 0.0, 0.0, 0.0, 0.0, 0.0, 0.0, 0.0, 0.0, 0.0, 0.0, 0.0, 0.0, 0.0, 0.0, 0.0, 0.0, 0.0, 0.0, 0.0, 0.0, 0.0, 0.0, 0.0, 0.0, 0.0, 0.0, 0.0, 0.0, 0.0, 0.0, 0.0, 0.0, 0.0, 0.0, 0.0, 0.0, 0.0, 0.0, 0.0, 0.0, 0.0, 0.0, 0.0, 0.0, 0.0, 0.0, 0.0, 0.0, 0.0, 0.0, 0.0, 0.0, 0.0, 0.0, 0.0, 0.0, 0.0, 0.0, 0.0, 0.0, 0.0, 0.0, 0.0, 0.0, 0.0, 0.0, 0.0, 0.0, 0.0, 0.0, 0.0, 0.0, 0.0, 0.0, 0.0, 0.0, 0.0, 0.0, 0.0, 0.0, 0.0, 0.0, 0.0, 0.0, 0.0, 0.0, 0.0, 0.0, 0.0, 0.0, 0.0, 0.0, 0.0, 0.0, 0.0, 0.0, 0.0, 0.0, 0.0, 0.0, 0.0, 0.0, 0.0, 0.0, 0.0, 0.0, 0.0, 0.0, 0.0, 0.0, 0.0, 0.0, 0.0, 0.0, 0.0, 0.0, 0.0, 0.0, 0.0, 0.0, 0.0, 0.0, 0.0, 0.0, 0.0, 0.0, 0.0, 0.0, 0.0, 0.0, 0.0, 0.0, 0.0, 0.0, 0.0, 0.0, 0.0, 0.0, 0.0, 0.0, 0.0, 0.0, 0.0, 0.0, 0.0, 0.0, 0.0, 0.0, 0.0, 0.0, 0.0, 0.0, 0.0, 0.0, 0.0, 0.0, 0.0, 0.0, 0.0, 0.0, 0.0, 0.0, 0.0, 0.0, 0.0, 0.0, 0.0, 0.0, 0.0, 0.0, 0.0, 0.0, 0.0, 0.0, 0.0, 0.0, 0.0, 0.0, 0.0, 0.0, 0.0, 0.0, 0.0, 0.0, 0.0, 0.0, 0.0, 0.0, 0.0, 0.0, 0.0, 0.0, 0.0, 0.0, 0.0, 0.0, 0.0, 0.0, 0.0, 0.0, 0.0, 0.0, 0.0, 0.0, 0.0, 0.0, 0.0, 0.0, 0.0, 0.0, 0.0, 0.0, 0.0, 0.0, 0.0, 0.0, 0.0, 0.0, 0.0, 0.0, 0.0, 0.0, 0.0, 0.0, 0.0, 0.0, 0.0, 0.0, 0.0, 0.0, 0.0, 0.0, 0.0, 0.0, 0.0, 0.0, 0.0, 0.0, 0.0, 0.0, 0.0, 0.0, 0.0, 0.0, 0.0, 0.0, 0.0, 0.0, 0.0, 0.0, 0.0, 0.0, 0.0, 0.0, 0.0, 0.0, 0.0, 0.0, 0.0, 0.0, 0.0, 0.0, 0.0, 0.0, 0.0, 0.0, 0.0, 0.0, 0.0, 0.0, 0.0, 0.0, 0.0, 0.0, 0.0, 0.0, 0.0, 0.0, 0.0, 0.0, 0.0, 0.0, 0.0, 0.0, 0.0, 0.0, 0.0, 0.0, 0.0, 0.0, 0.0, 0.0, 0.0, 0.0, 0.0, 0.0, 0.0, 0.0, 0.0, 0.0, 0.0, 0.0, 0.0, 0.0, 0.0, 0.0, 0.0, 0.0, 0.0, 0.0, 0.0, 0.0, 0.0, 0.0, 0.0, 0.0, 0.0, 0.0, 0.0, 0.0, 0.0, 0.0, 0.0, 0.0, 0.0, 0.0, 0.0, 0.0, 0.0, 0.0, 0.0, 0.0, 0.0, 0.0, 0.0, 0.0, 0.0, 0.0, 0.0, 0.0, 0.0, 0.0, 0.0, 0.0, 0.0, 0.0, 0.0, 0.0, 0.0, 0.0, 0.0, 0.0, 0.0, 0.0, 0.0, 0.0, 0.0, 0.0, 0.0, 0.0, 0.0, 0.0, 0.0, 0.0, 0.0, 0.0, 0.0, 0.0, 0.0, 0.0, 0.0, 0.0, 0.0, 0.0, 0.0, 0.0, 0.0, 0.0, 0.0, 0.0, 0.0, 0.0, 0.0, 0.0, 0.0, 0.0, 0.0, 0.0, 0.0, 0.0, 0.0, 0.0, 0.789, -0.001155, 0.8206, -0.001155, 0.8206, -0.001155, 0.789, -0.001155, 0.3775, -0.001155, 0.4092, -0.001155, 0.4092, -0.001155, 0.3775, -0.001155, 0.8206, -0.001155, 0.8523, -0.001155, 0.8523, -0.001155, 0.8206, -0.001155, 0.4092, -0.001155, 0.4408, -0.001155, 0.4408, -0.001155, 0.4092, -0.001155, -0.002296, -0.001155, 0.02936, -0.001155, 0.02936, -0.001155, -0.002296, -0.001155, 0.8523, -0.001155, 0.8839, -0.001155, 0.8839, -0.001155, 0.8523, -0.001155, 0.4408, -0.001155, 0.4725, -0.001155, 0.4725, -0.001155, 0.4408, -0.001155, 0.02936, -0.001155, 0.06101, -0.001155, 0.06101, -0.001155, 0.02936, -0.001155, 0.8839, -0.001155, 0.9156, -0.001155, 0.9156, -0.001155, 0.8839, -0.001155, 0.4725, -0.001155, 0.5041, -0.001155, 0.5041, -0.001155, 0.4725, -0.001155, 0.06101, -0.001155, 0.09266, -0.001155, 0.09266, -0.001155, 0.06101, -0.001155, 0.9156, -0.001155, 0.9472, -0.001155, 0.9472, -0.001155, 0.9156, -0.001155, 0.5041, -0.001155, 0.5358, -0.001155, 0.5358, -0.001155, 0.5041, -0.001155, 0.09266, -0.001155, 0.1243, -0.001155, 0.1243, -0.001155, 0.09266, -0.001155, 0.9472, -0.001155, 0.9789, -0.001155, 0.9789, -0.001155, 0.9472, -0.001155, 0.5358, -0.001155, 0.5674, -0.001155, 0.5674, -0.001155, 0.5358, -0.001155, 0.1243, -0.001155, 0.156, -0.001155, 0.156, -0.001155, 0.1243, -0.001155, 0.9789, -0.001155, 1.011, -0.001155, 1.011, -0.001155, 0.9789, -0.001155, 0.5674, -0.001155, 0.5991, -0.001155, 0.5991, -0.001155, 0.5674, -0.001155, 0.156, -0.001155, 0.1876, -0.001155, 0.1876, -0.001155, 0.156, -0.001155, 0.5991, -0.001155, 0.6307, -0.001155, 0.6307, -0.001155, 0.5991, -0.001155, 0.1876, -0.001155, 0.2193, -0.001155, 0.2193, -0.001155, 0.1876, -0.001155, 0.6307, -0.001155, 0.6624, -0.001155, 0.6624, -0.001155, 0.6307, -0.001155, 0.2193, -0.001155, 0.2509, -0.001155, 0.2509, -0.001155, 0.2193, -0.001155, 0.6624, -0.001155, 0.694, -0.001155, 0.694, -0.001155, 0.6624, -0.001155, 0.2509, -0.001155, 0.2826, -0.001155, 0.2826, -0.001155, 0.2509, -0.001155, 0.694, -0.001155, 0.7257, -0.001155, 0.7257, -0.001155, 0.694, -0.001155, 0.2826, -0.001155, 0.3142, -0.001155, 0.3142, -0.001155, 0.2826, -0.001155, 0.7257, -0.001155, 0.7573, -0.001155, 0.7573, -0.001155, 0.7257, -0.001155, 0.3142, -0.001155, 0.3459, -0.001155, 0.3459, -0.001155, 0.3142, -0.001155, 0.7573, -0.001155, 0.789, -0.001155, 0.789, -0.001155, 0.7573, -0.001155, 0.3459, -0.001155, 0.3775, -0.001155, 0.3775, -0.001155, 0.3459, -0.001155, 0.8839, -0.001155, 0.9156, -0.001155, 0.9156, 0.9917, 0.8839, 0.9917, 0.4725, -0.001155, 0.5041, -0.001155, 0.5041, 0.9917, 0.4725, 0.9917, 0.06101, -0.001155, 0.09266, -0.001155, 0.09266, 0.9917, 0.06101, 0.9917, 0.9156, -0.001155, 0.9472, -0.001155, 0.9472, 0.9917, 0.9156, 0.9917, 0.5041, -0.001155, 0.5358, -0.001155, 0.5358, 0.9917, 0.5041, 0.9917, 0.09266, -0.001155, 0.1243, -0.001155, 0.1243, 0.9917, 0.09266, 0.9917, 0.9472, -0.001155, 0.9789, -0.001155, 0.9789, 0.9917, 0.9472, 0.9917, 0.5358, -0.001155, 0.5674, -0.001155, 0.5674, 0.9917, 0.5358, 0.9917, 0.1243, -0.001155, 0.156, -0.001155, 0.156, 0.9917, 0.1243, 0.9917, 0.9789, -0.001155, 1.011, -0.001155, 1.011, 0.9917, 0.9789, 0.9917, 0.5674, -0.001155, 0.5991, -0.001155, 0.5991, 0.9917, 0.5674, 0.9917, 0.156, -0.001155, 0.1876, -0.001155, 0.1876, 0.9917, 0.156, 0.9917, 0.5991, -0.001155, 0.6307, -0.001155, 0.6307, 0.9917, 0.5991, 0.9917, 0.1876, -0.001155, 0.2193, -0.001155, 0.2193, 0.9917, 0.1876, 0.9917, 0.6307, -0.001155, 0.6624, -0.001155, 0.6624, 0.9917, 0.6307, 0.9917, 0.2193, -0.001155, 0.2509, -0.001155, 0.2509, 0.9917, 0.2193, 0.9917, 0.6624, -0.001155, 0.694, -0.001155, 0.694, 0.9917, 0.6624, 0.9917, 0.2509, -0.001155, 0.2826, -0.001155, 0.2826, 0.9917, 0.2509, 0.9917, 0.694, -0.001155, 0.7257, -0.001155, 0.7257, 0.9917, 0.694, 0.9917, 0.2826, -0.001155, 0.3142, -0.001155, 0.3142, 0.9917, 0.2826, 0.9917, 0.7257, -0.001155, 0.7573, -0.001155, 0.7573, 0.9917, 0.7257, 0.9917, 0.3142, -0.001155, 0.3459, -0.001155, 0.3459, 0.9917, 0.3142, 0.9917, 0.7573, -0.001155, 0.789, -0.001155, 0.789, 0.9917, 0.7573, 0.9917, 0.3459, -0.001155, 0.3775, -0.001155, 0.3775, 0.9917, 0.3459, 0.9917, 0.789, -0.001155, 0.8206, -0.001155, 0.8206, 0.9917, 0.789, 0.9917, 0.3775, -0.001155, 0.4092, -0.001155, 0.4092, 0.9917, 0.3775, 0.9917, 0.8206, -0.001155, 0.8523, -0.001155, 0.8523, 0.9917, 0.8206, 0.9917, 0.4092, -0.001155, 0.4408, -0.001155, 0.4408, 0.9917, 0.4092, 0.9917, -0.002296, -0.001155, 0.02936, -0.001155, 0.02936, 0.9917, -0.002296, 0.9917, 0.8523, -0.001155, 0.8839, -0.001155, 0.8839, 0.9917, 0.8523, 0.9917, 0.4408, -0.001155, 0.4725, -0.001155, 0.4725, 0.9917, 0.4408, 0.9917, 0.02936, -0.001155, 0.06101, -0.001155, 0.06101, 0.9917, 0.02936, 0.9917, 0.0, 0.0, 0.0, 0.0, 0.0, 0.0, 0.0, 0.0, 0.0, 0.0, 0.0, 0.0, 0.0, 0.0, 0.0, 0.0, 0.0, 0.0, 0.0, 0.0, 0.0, 0.0, 0.0, 0.0, 0.0, 0.0, 0.0, 0.0, 0.0, 0.0, 0.0, 0.0, 0.0, 0.0, 0.0, 0.0, 0.0, 0.0, 0.0, 0.0, 0.0, 0.0, 0.0, 0.0, 0.0, 0.0, 0.0, 0.0, 0.0, 0.0, 0.0, 0.0, 0.0, 0.0, 0.0, 0.0, 0.0, 0.0, 0.0, 0.0, 0.0, 0.0, 0.0, 0.0, 0.0, 0.0, 0.0, 0.0, 0.0, 0.0, 0.0, 0.0, 0.0, 0.0, 0.0, 0.0, 0.0, 0.0, 0.0, 0.0, 0.0, 0.0, 0.0, 0.0, 0.0, 0.0, 0.0, 0.0, 0.0, 0.0, 0.0, 0.0, 0.0, 0.0, 0.0, 0.0, 0.0, 0.0, 0.0, 0.0, 0.0, 0.0, 0.0, 0.0, 0.0, 0.0, 0.0, 0.0, 0.0, 0.0, 0.0, 0.0, 0.0, 0.0, 0.0, 0.0, 0.0, 0.0, 0.0, 0.0, 0.0, 0.0, 0.0, 0.0, 0.0, 0.0, 0.0, 0.0, 0.0, 0.0, 0.0, 0.0, 0.0, 0.0, 0.0, 0.0, 0.0, 0.0, 0.0, 0.0, 0.0, 0.0, 0.0, 0.0, 0.0, 0.0, 0.0, 0.0, 0.0, 0.0, 0.0, 0.0, 0.0, 0.0, 0.0, 0.0, 0.0, 0.0, 0.0, 0.0, 0.0, 0.0, 0.0, 0.0, 0.0, 0.0, 0.0, 0.0, 0.0, 0.0, 0.0, 0.0, 0.0, 0.0, 0.0, 0.0, 0.0, 0.0, 0.0, 0.0, 0.0, 0.0, 0.0, 0.0, 0.0, 0.0, 0.0, 0.0, 0.0, 0.0, 0.0, 0.0, 0.0, 0.0, 0.0, 0.0, 0.0, 0.0, 0.0, 0.0, 0.0, 0.0, 0.0, 0.0, 0.0, 0.0, 0.0, 0.0, 0.0, 0.0, 0.0, 0.0, 0.0, 0.0, 0.0, 0.0, 0.0, 0.0, 0.0, 0.0, 0.0, 0.0, 0.0, 0.0, 0.0, 0.0, 0.0, 0.0, 0.0, 0.0, 0.0, 0.0, 0.0, 0.0, 0.0, 0.0, 0.0, 0.0, 0.0, 0.0, 0.0, 0.0, 0.0, 0.0, 0.0, 0.0, 0.0, 0.0, 0.0, 0.0, 0.0, 0.0, 0.0, 0.0, 0.0, 0.0, 0.0, 0.0, 0.0, 0.0, 0.0, 0.0, 0.0, 0.0, 0.0, 0.0, 0.0, 0.0, 0.0, 0.0, 0.0, 0.0, 0.0, 0.0, 0.0, 0.0, 0.0, 0.0, 0.0, 0.0, 0.0, 0.0, 0.0, 0.0, 0.0, 0.0, 0.0, 0.0, 0.0, 0.0, 0.0, 0.0, 0.0, 0.0, 0.0, 0.0, 0.0, 0.0, 0.0, 0.0, 0.0, 0.0, 0.0, 0.0, 0.0, 0.0, 0.0, 0.0, 0.0, 0.0, 0.0, 0.0, 0.0, 0.0, 0.0, 0.0, 0.0, 0.0, 0.0, 0.0, 0.0, 0.0, 0.0, 0.0, 0.0, 0.0, 0.0, 0.0, 0.0, 0.0, 0.0, 0.0, 0.0, 0.0, 0.0, 0.0, 0.0, 0.0, 0.0, 0.0, 0.0, 0.0, 0.0, 0.0, 0.0, 0.0, 0.0, 0.0, 0.0, 0.0, 0.0, 0.0, 0.0, 0.0, 0.0, 0.0, 0.0, 0.0, 0.0, 0.0, 0.0, 0.0, 0.0, 0.0, 0.0, 0.0, 0.0, 0.0, 0.0, 0.0, 0.0, 0.0, 0.0, 0.0, 0.0, 0.0, 0.0, 0.0, 0.0, 0.0, 0.0, 0.0, 0.0, 0.0, 0.0, 0.0, 0.0, 0.0, 0.0, 0.0, 0.0, 0.0, 0.0, 0.0, 0.0, 0.0, 0.0, 0.0, 0.0, 0.0, 0.0, 0.0, 0.0, 0.0, 0.0, 0.0, 0.0, 0.0, 0.0, 0.0, 0.0, 0.0, 0.0, 0.0, 0.0, 0.0, 0.0, 0.0, 0.0, 0.0, 0.0, 0.0, 0.0, 0.0, 0.0, 0.0, 0.0, 0.0, 0.0, 0.0, 0.0, 0.0, 0.0, 0.0, 0.0, 0.0, 0.0, 0.0, 0.0, 0.0, 0.0, 0.0, 0.0, 0.0, 0.0, 0.0, 0.0, 0.0, 0.0, 0.0, 0.0, 0.0, 0.0, 0.0, 0.0, 0.0, 0.0, 0.0, 0.0, 0.0, 0.0, 0.0, 0.0, 0.0, 0.0, 0.0, 0.0, 0.0, 0.0, 0.0, 0.0, 0.0, 0.0, 0.0, 0.0, 0.0, 0.0, 0.0, 0.0, 0.0, 0.0, 0.0, 0.0, 0.0, 0.0, 0.0, 0.0, 0.0, 0.0, 0.0, 0.0, 0.0, 0.0, 0.0, 0.0, 0.0, 0.0, 0.0, 0.0, 0.0, 0.0, 0.0, 0.0, 0.0, 0.0, 0.0, 0.0, 0.0, 0.0, 0.0, 0.0, 0.0, 0.0, 0.0, 0.0, 0.0, 0.0, 0.0, 0.0, 0.0, 0.0, 0.0, 0.0, 0.0, 0.0, 0.0, 0.0, 0.0, 0.0, 0.0, 0.0, 0.0, 0.0, 0.0, 0.0, 0.0, 0.0, 0.0, 0.0, 0.0, 0.0, 0.0, 0.0, 0.0, 0.0, 0.0, 0.0, 0.0, 0.0, 0.0, 0.0, 0.0, 0.0, 0.0, 0.0, 0.0, 0.0, 0.0, 0.0, 0.0, 0.0, 0.0, 0.0, 0.0, 0.0, 0.0, 0.0, 0.0, 0.0, 0.0, 0.0, 0.0, 0.0, 0.0, 0.0, 0.0, 0.0, 0.0, 0.0, 0.0, 0.0, 0.0, 0.0, 0.0, 0.0, 0.0, 0.0, 0.0, 0.0, 0.0, 0.0, 0.0, 0.0, 0.0, 0.0, 0.0, 0.0, 0.0, 0.0, 0.0, 0.0, 0.0, 0.0, 0.0, 0.0, 0.0, 0.0, 0.0, 0.0, 0.0, 0.0, 0.0, 0.0, 0.0, 0.0, 0.0, 0.0, 0.0, 0.0, 0.0, 0.0, 0.0, 0.0, 0.0, 0.0, 0.0, 0.0, 0.0, 0.0, 0.0, 0.0, 0.0, 0.0, 0.0, 0.0, 0.0, 0.0, 0.0, 0.0, 0.0, 0.0, 0.0, 0.0, 0.0, 0.0, 0.0, 0.0, 0.0, 0.0, 0.0, 0.0, 0.0, 0.0, 0.0, 0.0, 0.0, 0.0, 0.0, 0.0, 0.0, 0.0, 0.0, 0.0, 0.0, 0.0, 0.0, 0.0, 0.0, 0.0, 0.0, 0.0, 0.0, 0.0, 0.0, 0.0, 0.0, 0.0, 0.0, 0.0, 0.0, 0.0, 0.0, 0.0, 0.0, 0.0, 0.0, 0.0, 0.0, 0.0, 0.0, 0.0, 0.0, 0.0, 0.0, 0.0, 0.0, 0.0, 0.0, 0.0, 0.0, 0.0, 0.0, 0.0, 0.0, 0.0, 0.0, 0.0, 0.0, 0.0, 0.0, 0.0, 0.0, 0.0, 0.0, 0.0, 0.0, 0.0, 0.0, 0.0, 0.0, 0.0, 0.0, 0.0, 0.0, 0.0, 0.0, 0.0, 0.0, 0.0, 0.0, 0.0, 0.0, 0.0, 0.0, 0.0, 0.0, 0.0, 0.0, 0.0, 0.0, 0.0, 0.0, 0.0, 0.0, 0.0, 0.0, 0.0, 0.0, 0.0, 0.0, 0.0, 0.0, 0.0, 0.0, 0.0, 0.0, 0.0, 0.0, 0.0, 0.0, 0.0, 0.0, 0.0, 0.0, 0.0, 0.0, 0.0, 0.0, 0.0, 0.0, 0.0, 0.0, 0.0, 0.0, 0.0, 0.0, 0.0, 0.0, 0.0, 0.0, 0.0, 0.0, 0.0, 0.0, 0.0, 0.0, 0.0, 0.0, 0.0, 0.0, 0.0, 0.0, 0.0, 0.0, 0.0, 0.0, 0.0, 0.0, 0.0, 0.0, 0.0, 0.0, 0.0, 0.0, 0.0, 0.0, 0.0, 0.0, 0.0, 0.0, 0.0, 0.0, 0.0, 0.0, 0.0, 0.0, 0.0, 0.0, 0.0, 0.0, 0.0, 0.0, 0.0, 0.0, 0.0, 0.0, 0.0, 0.0, 0.0, 0.0, 0.0, 0.0, 0.0, 0.0, 0.0, 0.0, 0.0, 0.0, 0.0, 0.0, 0.0, 0.0, 0.0, 0.0, 0.0, 0.0, 0.0, 0.0, 0.0, 0.0, 0.0, 0.0, 0.0, 0.0, 0.0, 0.0, 0.0, 0.0, 0.0, 0.0, 0.0, 0.0, 0.0, 0.0, 0.0, 0.0, 0.0, 0.0, 0.0, 0.0, 0.0, 0.0, 0.0, 0.0, 0.0, 0.0, 0.0, 0.0, 0.0, 0.0, 0.0, 0.0, 0.0, 0.0, 0.0, 0.0, 0.0, 0.0, 0.0, 0.0, 0.0, 0.0, 0.0, 0.0, 0.0, 0.0, 0.0, 0.0, 0.0, 0.0, 0.0, 0.0, 0.0, 0.0, 0.0, 0.0, 0.0, 0.0, 0.0, 0.0, 0.0, 0.0, 0.0, 0.0, 0.0, 0.0, 0.0, 0.0, 0.0, 0.0, 0.0, 0.0, 0.0, 0.0, 0.0, 0.0, 0.0, 0.0, 0.0, 0.0, 0.0, 0.0, 0.0, 0.0, 0.0, 0.0, 0.0, 0.0, 0.0, 0.0, 0.0, 0.0, 0.0, 0.0, 0.0, 0.0, 0.0, 0.0, 0.0, 0.0, 0.0, 0.0, 0.0, 0.0, 0.0, 0.0, 0.0, 0.0, 0.0, 0.0, 0.0, 0.0, 0.0, 0.0, 0.0, 0.0, 0.0, 0.0, 0.0, 0.0, 0.0, 0.0, 0.0, 0.0, 0.0, 0.0, 0.0, 0.0, 0.0, 0.0, 0.0, 0.0, 0.0, 0.0, 0.0, 0.0, 0.0, 0.0, 0.0, 0.0, 0.0, 0.0, 0.0, 0.0, 0.0, 0.0, 0.0, 0.0, 0.0, 0.0, 0.0, 0.0, 0.0, 0.0, 0.0, 0.0, 0.0, 0.0, 0.0, 0.0, 0.0, 0.0, 0.0, 0.0, 0.0, 0.0, 0.0, 0.0, 0.0, 0.0, 0.0, 0.0, 0.0, 0.0, 0.0, 0.0, 0.0, 0.0, 0.0, 0.0, 0.0, 0.0, 0.0, 0.0, 0.0, 0.0, 0.0, 0.0, 0.0, 0.0, 0.0, 0.0, 0.0, 0.0, 0.0, 0.0, 0.0, 0.0, 0.0, 0.0, 0.0, 0.0, 0.0, 0.0, 0.0, 0.0, 0.0, 0.0, 0.0, 0.0, 0.0, 0.0, 0.0, 0.0, 0.0, 0.0, 0.0, 0.0, 0.0, 0.0, 0.0, 0.0, 0.0, 0.0, 0.0, 0.0, 0.0, 0.0, 0.0, 0.0, 0.0, 0.0, 0.0, 0.0, 0.0, 0.0, 0.0, 0.0, 0.0, 0.0, 0.0, 0.0, 0.0, 0.0, 0.0, 0.0, 0.0, 0.0, 0.0, 0.0, 0.0, 0.0, 0.0, 0.0, 0.0, 0.0, 0.0, 0.0, 0.0, 0.0, 0.0, 0.0, 0.0, 0.0, 0.0, 0.0, 0.0, 0.0, 0.0, 0.0, 0.0, 0.0, 0.0, 0.0, 0.0, 0.0, 0.0, 0.0, 0.0, 0.0, 0.0, 0.0, 0.0, 0.0, 0.0, 0.0, 0.0, 0.0, 0.0, 0.0, 0.0, 0.0, 0.0, 0.0, 0.0, 0.0, 0.0, 0.0, 0.0, 0.0, 0.0, 0.0, 0.0, 0.0, 0.0, 0.0, 0.0, 0.0, 0.0, 0.0, 0.0, 0.0, 0.0, 0.0, 0.0, 0.0, 0.0, 0.0, 0.0, 0.0, 0.0, 0.0, 0.0, 0.0, 0.0, 0.0, 0.0, 0.0, 0.0, 0.0, 0.0, 0.0, 0.0, 0.0, 0.0, 0.0, 0.0, 0.0, 0.0, 0.0, 0.0, 0.0, 0.0, 0.0, 0.0, 0.0, 0.0, 0.0, 0.0, 0.0, 0.0, 0.0, 0.0, 0.0, 0.0, 0.0, 0.0, 0.0, 0.0, 0.0, 0.0, 0.0, 0.0, 0.0, 0.0, 0.0, 0.0, 0.0, 0.0, 0.0, 0.0, 0.0, 0.0, 0.0, 0.0, 0.0, 0.0, 0.0, 0.0, 0.0, 0.0, 0.0, 0.0, 0.0, 0.0, 0.0, 0.0, 0.0, 0.0, 0.0, 0.0, 0.0, 0.0, 0.0, 0.0, 0.0, 0.0, 0.0, 0.0, 0.0, 0.0, 0.0, 0.0, 0.0, 0.0, 0.0, 0.0, 0.0, 0.0, 0.0, 0.0, 0.0, 0.0, 0.0, 0.0, 0.0, 0.0, 0.0, 0.0, 0.0, 0.0, 0.0, 0.0, 0.0, 0.0, 0.0, 0.0, 0.0, 0.0, 0.0, 0.1844, -0.01301, 0.2142, -0.01301, 0.2141, 0.141, 0.1843, 0.141, 0.6084, -0.01301, 0.6397, -0.01301, 0.6399, 0.141, 0.6086, 0.141, 0.2142, -0.01301, 0.244, -0.01301, 0.244, 0.141, 0.2141, 0.141, 0.6397, -0.01301, 0.6711, -0.01301, 0.6712, 0.141, 0.6399, 0.141, 0.244, -0.01301, 0.2738, -0.01301, 0.2738, 0.141, 0.244, 0.141, 0.6711, -0.01301, 0.7026, -0.01301, 0.7027, 0.141, 0.6712, 0.141, 0.2738, -0.01301, 0.3036, -0.01301, 0.3037, 0.141, 0.2738, 0.141, 0.7026, -0.01301, 0.7341, -0.01301, 0.7341, 0.141, 0.7027, 0.141, 0.3036, -0.01301, 0.3335, -0.01301, 0.3336, 0.141, 0.3037, 0.141, 0.7341, -0.01301, 0.7657, -0.01301, 0.7656, 0.141, 0.7341, 0.141, 0.3335, -0.01301, 0.3634, -0.01301, 0.3637, 0.141, 0.3336, 0.141, 0.7657, -0.01301, 0.7972, -0.01301, 0.797, 0.141, 0.7656, 0.141, 0.3634, -0.01301, 0.3935, -0.01301, 0.3938, 0.141, 0.3637, 0.141, 0.7972, -0.01301, 0.8286, -0.01301, 0.8284, 0.141, 0.797, 0.141, 0.3935, -0.01301, 0.4237, -0.01301, 0.424, 0.141, 0.3938, 0.141, 0.003384, -0.01301, 0.03391, -0.01301, 0.03359, 0.141, 0.003056, 0.141, 0.8286, -0.01301, 0.8599, -0.01301, 0.8597, 0.141, 0.8284, 0.141, 0.4237, -0.01301, 0.4541, -0.01301, 0.4544, 0.141, 0.424, 0.141, 0.03391, -0.01301, 0.06427, -0.01301, 0.06397, 0.141, 0.03359, 0.141, 0.8599, -0.01301, 0.8911, -0.01301, 0.8908, 0.141, 0.8597, 0.141, 0.4541, -0.01301, 0.4846, -0.01301, 0.4849, 0.141, 0.4544, 0.141, 0.06427, -0.01301, 0.09448, -0.01301, 0.09421, 0.141, 0.06397, 0.141, 0.8911, -0.01301, 0.9221, -0.01301, 0.9218, 0.141, 0.8908, 0.141, 0.4846, -0.01301, 0.5153, -0.01301, 0.5156, 0.141, 0.4849, 0.141, 0.09448, -0.01301, 0.1245, -0.01301, 0.1243, 0.141, 0.09421, 0.141, 0.9221, -0.01301, 0.953, -0.01301, 0.9527, 0.141, 0.9218, 0.141, 0.5153, -0.01301, 0.5462, -0.01301, 0.5465, 0.141, 0.5156, 0.141, 0.1245, -0.01301, 0.1545, -0.01301, 0.1543, 0.141, 0.1243, 0.141, 0.953, -0.01301, 0.9837, -0.01301, 0.9834, 0.141, 0.9527, 0.141, 0.5462, -0.01301, 0.5772, -0.01301, 0.5775, 0.141, 0.5465, 0.141, 0.1545, -0.01301, 0.1844, -0.01301, 0.1843, 0.141, 0.1543, 0.141, 0.5772, -0.01301, 0.6084, -0.01301, 0.6086, 0.141, 0.5775, 0.141, 0.2738, 0.141, 0.3037, 0.141, 0.3036, 0.2051, 0.2738, 0.2051, 0.7027, 0.141, 0.7341, 0.141, 0.7341, 0.2051, 0.7026, 0.2051, 0.3037, 0.141, 0.3336, 0.141, 0.3334, 0.2051, 0.3036, 0.2051, 0.7341, 0.141, 0.7656, 0.141, 0.7657, 0.2051, 0.7341, 0.2051, 0.3336, 0.141, 0.3637, 0.141, 0.3634, 0.2051, 0.3334, 0.2051, 0.7656, 0.141, 0.797, 0.141, 0.7972, 0.2051, 0.7657, 0.2051, 0.3637, 0.141, 0.3938, 0.141, 0.3935, 0.2051, 0.3634, 0.2051, 0.797, 0.141, 0.8284, 0.141, 0.8286, 0.2051, 0.7972, 0.2051, 0.3938, 0.141, 0.424, 0.141, 0.4237, 0.2051, 0.3935, 0.2051, 0.003056, 0.141, 0.03359, 0.141, 0.03394, 0.2051, 0.003422, 0.2051, 0.8284, 0.141, 0.8597, 0.141, 0.8599, 0.2051, 0.8286, 0.2051, 0.424, 0.141, 0.4544, 0.141, 0.454, 0.2051, 0.4237, 0.2051, 0.03359, 0.141, 0.06397, 0.141, 0.0643, 0.2051, 0.03394, 0.2051, 0.8597, 0.141, 0.8908, 0.141, 0.8911, 0.2051, 0.8599, 0.2051, 0.4544, 0.141, 0.4849, 0.141, 0.4846, 0.2051, 0.454, 0.2051, 0.06397, 0.141, 0.09421, 0.141, 0.09451, 0.2051, 0.0643, 0.2051, 0.8908, 0.141, 0.9218, 0.141, 0.9222, 0.2051, 0.8911, 0.2051, 0.4849, 0.141, 0.5156, 0.141, 0.5153, 0.2051, 0.4846, 0.2051, 0.09421, 0.141, 0.1243, 0.141, 0.1246, 0.2051, 0.09451, 0.2051, 0.9218, 0.141, 0.9527, 0.141, 0.953, 0.2051, 0.9222, 0.2051, 0.5156, 0.141, 0.5465, 0.141, 0.5461, 0.2051, 0.5153, 0.2051, 0.1243, 0.141, 0.1543, 0.141, 0.1545, 0.2051, 0.1246, 0.2051, 0.9527, 0.141, 0.9834, 0.141, 0.9837, 0.2051, 0.953, 0.2051, 0.5465, 0.141, 0.5775, 0.141, 0.5772, 0.2051, 0.5461, 0.2051, 0.1543, 0.141, 0.1843, 0.141, 0.1844, 0.2051, 0.1545, 0.2051, 0.5775, 0.141, 0.6086, 0.141, 0.6083, 0.2051, 0.5772, 0.2051, 0.1843, 0.141, 0.2141, 0.141, 0.2142, 0.2051, 0.1844, 0.2051, 0.6086, 0.141, 0.6399, 0.141, 0.6397, 0.2051, 0.6083, 0.2051, 0.2141, 0.141, 0.244, 0.141, 0.244, 0.2051, 0.2142, 0.2051, 0.6399, 0.141, 0.6712, 0.141, 0.6711, 0.2051, 0.6397, 0.2051, 0.244, 0.141, 0.2738, 0.141, 0.2738, 0.2051, 0.244, 0.2051, 0.6712, 0.141, 0.7027, 0.141, 0.7026, 0.2051, 0.6711, 0.2051, 0.3634, 0.2051, 0.3935, 0.2051, 0.3933, 0.2051, 0.3633, 0.2051, 0.7972, 0.2051, 0.8286, 0.2051, 0.8287, 0.2051, 0.7973, 0.2051, 0.3935, 0.2051, 0.4237, 0.2051, 0.4235, 0.2051, 0.3933, 0.2051, 0.003422, 0.2051, 0.03394, 0.2051, 0.03413, 0.2051, 0.003613, 0.2051, 0.8286, 0.2051, 0.8599, 0.2051, 0.8601, 0.2051, 0.8287, 0.2051, 0.4237, 0.2051, 0.454, 0.2051, 0.4538, 0.2051, 0.4235, 0.2051, 0.03394, 0.2051, 0.0643, 0.2051, 0.06447, 0.2051, 0.03413, 0.2051, 0.8599, 0.2051, 0.8911, 0.2051, 0.8913, 0.2051, 0.8601, 0.2051, 0.454, 0.2051, 0.4846, 0.2051, 0.4844, 0.2051, 0.4538, 0.2051, 0.0643, 0.2051, 0.09451, 0.2051, 0.09466, 0.2051, 0.06447, 0.2051, 0.8911, 0.2051, 0.9222, 0.2051, 0.9223, 0.2051, 0.8913, 0.2051, 0.4846, 0.2051, 0.5153, 0.2051, 0.5151, 0.2051, 0.4844, 0.2051, 0.09451, 0.2051, 0.1246, 0.2051, 0.1247, 0.2051, 0.09466, 0.2051, 0.9222, 0.2051, 0.953, 0.2051, 0.9532, 0.2051, 0.9223, 0.2051, 0.5153, 0.2051, 0.5461, 0.2051, 0.5459, 0.2051, 0.5151, 0.2051, 0.1246, 0.2051, 0.1545, 0.2051, 0.1546, 0.2051, 0.1247, 0.2051, 0.953, 0.2051, 0.9837, 0.2051, 0.9839, 0.2051, 0.9532, 0.2051, 0.5461, 0.2051, 0.5772, 0.2051, 0.577, 0.2051, 0.5459, 0.2051, 0.1545, 0.2051, 0.1844, 0.2051, 0.1845, 0.2051, 0.1546, 0.2051, 0.5772, 0.2051, 0.6083, 0.2051, 0.6082, 0.2051, 0.577, 0.2051, 0.1844, 0.2051, 0.2142, 0.2051, 0.2142, 0.2051, 0.1845, 0.2051, 0.6083, 0.2051, 0.6397, 0.2051, 0.6396, 0.2051, 0.6082, 0.2051, 0.2142, 0.2051, 0.244, 0.2051, 0.244, 0.2051, 0.2142, 0.2051, 0.6397, 0.2051, 0.6711, 0.2051, 0.671, 0.2051, 0.6396, 0.2051, 0.244, 0.2051, 0.2738, 0.2051, 0.2737, 0.2051, 0.244, 0.2051, 0.6711, 0.2051, 0.7026, 0.2051, 0.7026, 0.2051, 0.671, 0.2051, 0.2738, 0.2051, 0.3036, 0.2051, 0.3035, 0.2051, 0.2737, 0.2051, 0.7026, 0.2051, 0.7341, 0.2051, 0.7341, 0.2051, 0.7026, 0.2051, 0.3036, 0.2051, 0.3334, 0.2051, 0.3333, 0.2051, 0.3035, 0.2051, 0.7341, 0.2051, 0.7657, 0.2051, 0.7657, 0.2051, 0.7341, 0.2051, 0.3334, 0.2051, 0.3634, 0.2051, 0.3633, 0.2051, 0.3333, 0.2051, 0.7657, 0.2051, 0.7972, 0.2051, 0.7973, 0.2051, 0.7657, 0.2051, 0.4538, 0.2051, 0.4844, 0.2051, 0.4844, 0.8338, 0.4538, 0.8338, 0.06447, 0.2051, 0.09466, 0.2051, 0.09466, 0.8338, 0.06447, 0.8338, 0.8913, 0.2051, 0.9223, 0.2051, 0.9223, 0.8338, 0.8913, 0.8338, 0.4844, 0.2051, 0.5151, 0.2051, 0.5151, 0.8338, 0.4844, 0.8338, 0.09466, 0.2051, 0.1247, 0.2051, 0.1247, 0.8338, 0.09466, 0.8338, 0.9223, 0.2051, 0.9532, 0.2051, 0.9532, 0.8338, 0.9223, 0.8338, 0.5151, 0.2051, 0.5459, 0.2051, 0.5459, 0.8338, 0.5151, 0.8338, 0.1247, 0.2051, 0.1546, 0.2051, 0.1546, 0.8338, 0.1247, 0.8338, 0.9532, 0.2051, 0.9839, 0.2051, 0.9839, 0.8338, 0.9532, 0.8338, 0.5459, 0.2051, 0.577, 0.2051, 0.577, 0.8338, 0.5459, 0.8338, 0.1546, 0.2051, 0.1845, 0.2051, 0.1845, 0.8338, 0.1546, 0.8338, 0.577, 0.2051, 0.6082, 0.2051, 0.6082, 0.8338, 0.577, 0.8338, 0.1845, 0.2051, 0.2142, 0.2051, 0.2142, 0.8338, 0.1845, 0.8338, 0.6082, 0.2051, 0.6396, 0.2051, 0.6396, 0.8338, 0.6082, 0.8338, 0.2142, 0.2051, 0.244, 0.2051, 0.244, 0.8338, 0.2142, 0.8338, 0.6396, 0.2051, 0.671, 0.2051, 0.671, 0.8338, 0.6396, 0.8338, 0.244, 0.2051, 0.2737, 0.2051, 0.2737, 0.8338, 0.244, 0.8338, 0.671, 0.2051, 0.7026, 0.2051, 0.7026, 0.8338, 0.671, 0.8338, 0.2737, 0.2051, 0.3035, 0.2051, 0.3035, 0.8338, 0.2737, 0.8338, 0.7026, 0.2051, 0.7341, 0.2051, 0.7341, 0.8338, 0.7026, 0.8338, 0.3035, 0.2051, 0.3333, 0.2051, 0.3333, 0.8338, 0.3035, 0.8338, 0.7341, 0.2051, 0.7657, 0.2051, 0.7657, 0.8338, 0.7341, 0.8338, 0.3333, 0.2051, 0.3633, 0.2051, 0.3633, 0.8338, 0.3333, 0.8338, 0.7657, 0.2051, 0.7973, 0.2051, 0.7973, 0.8338, 0.7657, 0.8338, 0.3633, 0.2051, 0.3933, 0.2051, 0.3933, 0.8338, 0.3633, 0.8338, 0.7973, 0.2051, 0.8287, 0.2051, 0.8287, 0.8338, 0.7973, 0.8338, 0.3933, 0.2051, 0.4235, 0.2051, 0.4235, 0.8338, 0.3933, 0.8338, 0.003613, 0.2051, 0.03413, 0.2051, 0.03413, 0.8338, 0.003613, 0.8338, 0.8287, 0.2051, 0.8601, 0.2051, 0.8601, 0.8338, 0.8287, 0.8338, 0.4235, 0.2051, 0.4538, 0.2051, 0.4538, 0.8338, 0.4235, 0.8338, 0.03413, 0.2051, 0.06447, 0.2051, 0.06447, 0.8338, 0.03413, 0.8338, 0.8601, 0.2051, 0.8913, 0.2051, 0.8913, 0.8338, 0.8601, 0.8338, 0.5459, 0.8338, 0.577, 0.8338, 0.5766, 0.9236, 0.5455, 0.9236, 0.1546, 0.8338, 0.1845, 0.8338, 0.1847, 0.9236, 0.1549, 0.9236, 0.577, 0.8338, 0.6082, 0.8338, 0.6078, 0.9236, 0.5766, 0.9236, 0.1845, 0.8338, 0.2142, 0.8338, 0.2143, 0.9236, 0.1847, 0.9236, 0.6082, 0.8338, 0.6396, 0.8338, 0.6393, 0.9236, 0.6078, 0.9236, 0.2142, 0.8338, 0.244, 0.8338, 0.244, 0.9236, 0.2143, 0.9236, 0.6396, 0.8338, 0.671, 0.8338, 0.6708, 0.9236, 0.6393, 0.9236, 0.244, 0.8338, 0.2737, 0.8338, 0.2736, 0.9236, 0.244, 0.9236, 0.671, 0.8338, 0.7026, 0.8338, 0.7025, 0.9236, 0.6708, 0.9236, 0.2737, 0.8338, 0.3035, 0.8338, 0.3033, 0.9236, 0.2736, 0.9236, 0.7026, 0.8338, 0.7341, 0.8338, 0.7341, 0.9236, 0.7025, 0.9236, 0.3035, 0.8338, 0.3333, 0.8338, 0.3331, 0.9236, 0.3033, 0.9236, 0.7341, 0.8338, 0.7657, 0.8338, 0.7658, 0.9236, 0.7341, 0.9236, 0.3333, 0.8338, 0.3633, 0.8338, 0.3629, 0.9236, 0.3331, 0.9236, 0.7657, 0.8338, 0.7973, 0.8338, 0.7975, 0.9236, 0.7658, 0.9236, 0.3633, 0.8338, 0.3933, 0.8338, 0.3929, 0.9236, 0.3629, 0.9236, 0.7973, 0.8338, 0.8287, 0.8338, 0.829, 0.9236, 0.7975, 0.9236, 0.3933, 0.8338, 0.4235, 0.8338, 0.423, 0.9236, 0.3929, 0.9236, 0.003613, 0.8338, 0.03413, 0.8338, 0.03463, 0.9236, 0.004126, 0.9236, 0.8287, 0.8338, 0.8601, 0.8338, 0.8604, 0.9236, 0.829, 0.9236, 0.4235, 0.8338, 0.4538, 0.8338, 0.4534, 0.9236, 0.423, 0.9236, 0.03413, 0.8338, 0.06447, 0.8338, 0.06494, 0.9236, 0.03463, 0.9236, 0.8601, 0.8338, 0.8913, 0.8338, 0.8917, 0.9236, 0.8604, 0.9236, 0.4538, 0.8338, 0.4844, 0.8338, 0.4839, 0.9236, 0.4534, 0.9236, 0.06447, 0.8338, 0.09466, 0.8338, 0.09507, 0.9236, 0.06494, 0.9236, 0.8913, 0.8338, 0.9223, 0.8338, 0.9228, 0.9236, 0.8917, 0.9236, 0.4844, 0.8338, 0.5151, 0.8338, 0.5146, 0.9236, 0.4839, 0.9236, 0.09466, 0.8338, 0.1247, 0.8338, 0.1251, 0.9236, 0.09507, 0.9236, 0.9223, 0.8338, 0.9532, 0.8338, 0.9537, 0.9236, 0.9228, 0.9236, 0.5151, 0.8338, 0.5459, 0.8338, 0.5455, 0.9236, 0.5146, 0.9236, 0.1247, 0.8338, 0.1546, 0.8338, 0.1549, 0.9236, 0.1251, 0.9236, 0.9532, 0.8338, 0.9839, 0.8338, 0.9844, 0.9236, 0.9537, 0.9236, 0.6393, 0.9236, 0.6708, 0.9236, 0.6692, 0.9877, 0.637, 0.9877, 0.244, 0.9236, 0.2736, 0.9236, 0.273, 0.9877, 0.244, 0.9877, 0.6708, 0.9236, 0.7025, 0.9236, 0.7016, 0.9877, 0.6692, 0.9877, 0.2736, 0.9236, 0.3033, 0.9236, 0.302, 0.9877, 0.273, 0.9877, 0.7025, 0.9236, 0.7341, 0.9236, 0.7341, 0.9877, 0.7016, 0.9877, 0.3033, 0.9236, 0.3331, 0.9236, 0.3311, 0.9877, 0.302, 0.9877, 0.7341, 0.9236, 0.7658, 0.9236, 0.7666, 0.9877, 0.7341, 0.9877, 0.3331, 0.9236, 0.3629, 0.9236, 0.3604, 0.9877, 0.3311, 0.9877, 0.7658, 0.9236, 0.7975, 0.9236, 0.799, 0.9877, 0.7666, 0.9877, 0.3629, 0.9236, 0.3929, 0.9236, 0.3899, 0.9877, 0.3604, 0.9877, 0.7975, 0.9236, 0.829, 0.9236, 0.8313, 0.9877, 0.799, 0.9877, 0.3929, 0.9236, 0.423, 0.9236, 0.4197, 0.9877, 0.3899, 0.9877, 0.004126, 0.9236, 0.03463, 0.9236, 0.03825, 0.9877, 0.007888, 0.9877, 0.829, 0.9236, 0.8604, 0.9236, 0.8633, 0.9877, 0.8313, 0.9877, 0.423, 0.9236, 0.4534, 0.9236, 0.4497, 0.9877, 0.4197, 0.9877, 0.03463, 0.9236, 0.06494, 0.9236, 0.0683, 0.9877, 0.03825, 0.9877, 0.8604, 0.9236, 0.8917, 0.9236, 0.895, 0.9877, 0.8633, 0.9877, 0.4534, 0.9236, 0.4839, 0.9236, 0.4801, 0.9877, 0.4497, 0.9877, 0.06494, 0.9236, 0.09507, 0.9236, 0.09805, 0.9877, 0.0683, 0.9877, 0.8917, 0.9236, 0.9228, 0.9236, 0.9264, 0.9877, 0.895, 0.9877, 0.4839, 0.9236, 0.5146, 0.9236, 0.5108, 0.9877, 0.4801, 0.9877, 0.09507, 0.9236, 0.1251, 0.9236, 0.1276, 0.9877, 0.09805, 0.9877, 0.9228, 0.9236, 0.9537, 0.9236, 0.9575, 0.9877, 0.9264, 0.9877, 0.5146, 0.9236, 0.5455, 0.9236, 0.5419, 0.9877, 0.5108, 0.9877, 0.1251, 0.9236, 0.1549, 0.9236, 0.1568, 0.9877, 0.1276, 0.9877, 0.9537, 0.9236, 0.9844, 0.9236, 0.9882, 0.9877, 0.9575, 0.9877, 0.5455, 0.9236, 0.5766, 0.9236, 0.5733, 0.9877, 0.5419, 0.9877, 0.1549, 0.9236, 0.1847, 0.9236, 0.186, 0.9877, 0.1568, 0.9877, 0.5766, 0.9236, 0.6078, 0.9236, 0.605, 0.9877, 0.5733, 0.9877, 0.1847, 0.9236, 0.2143, 0.9236, 0.215, 0.9877, 0.186, 0.9877, 0.6078, 0.9236, 0.6393, 0.9236, 0.637, 0.9877, 0.605, 0.9877, 0.2143, 0.9236, 0.244, 0.9236, 0.244, 0.9877, 0.215, 0.9877, 0.7341, 0.9877, 0.7666, 0.9877, 0.7681, 0.9877, 0.7341, 0.9877, 0.3311, 0.9877, 0.3604, 0.9877, 0.3563, 0.9877, 0.3279, 0.9877, 0.7666, 0.9877, 0.799, 0.9877, 0.802, 0.9877, 0.7681, 0.9877, 0.3604, 0.9877, 0.3899, 0.9877, 0.3849, 0.9877, 0.3563, 0.9877, 0.799, 0.9877, 0.8313, 0.9877, 0.8354, 0.9877, 0.802, 0.9877, 0.3899, 0.9877, 0.4197, 0.9877, 0.414, 0.9877, 0.3849, 0.9877, 0.007888, 0.9877, 0.03825, 0.9877, 0.04446, 0.9877, 0.01441, 0.9877, 0.8313, 0.9877, 0.8633, 0.9877, 0.8685, 0.9877, 0.8354, 0.9877, 0.4197, 0.9877, 0.4497, 0.9877, 0.4435, 0.9877, 0.414, 0.9877, 0.03825, 0.9877, 0.0683, 0.9877, 0.07398, 0.9877, 0.04446, 0.9877, 0.8633, 0.9877, 0.895, 0.9877, 0.901, 0.9877, 0.8685, 0.9877, 0.4497, 0.9877, 0.4801, 0.9877, 0.4736, 0.9877, 0.4435, 0.9877, 0.0683, 0.9877, 0.09805, 0.9877, 0.103, 0.9877, 0.07398, 0.9877, 0.895, 0.9877, 0.9264, 0.9877, 0.9328, 0.9877, 0.901, 0.9877, 0.4801, 0.9877, 0.5108, 0.9877, 0.5042, 0.9877, 0.4736, 0.9877, 0.09805, 0.9877, 0.1276, 0.9877, 0.1317, 0.9877, 0.103, 0.9877, 0.9264, 0.9877, 0.9575, 0.9877, 0.9641, 0.9877, 0.9328, 0.9877, 0.5108, 0.9877, 0.5419, 0.9877, 0.5354, 0.9877, 0.5042, 0.9877, 0.1276, 0.9877, 0.1568, 0.9877, 0.1601, 0.9877, 0.1317, 0.9877, 0.9575, 0.9877, 0.9882, 0.9877, 0.9947, 0.9877, 0.9641, 0.9877, 0.5419, 0.9877, 0.5733, 0.9877, 0.5673, 0.9877, 0.5354, 0.9877, 0.1568, 0.9877, 0.186, 0.9877, 0.1882, 0.9877, 0.1601, 0.9877, 0.5733, 0.9877, 0.605, 0.9877, 0.5998, 0.9877, 0.5673, 0.9877, 0.186, 0.9877, 0.215, 0.9877, 0.2161, 0.9877, 0.1882, 0.9877, 0.605, 0.9877, 0.637, 0.9877, 0.6328, 0.9877, 0.5998, 0.9877, 0.215, 0.9877, 0.244, 0.9877, 0.244, 0.9877, 0.2161, 0.9877, 0.637, 0.9877, 0.6692, 0.9877, 0.6663, 0.9877, 0.6328, 0.9877, 0.244, 0.9877, 0.273, 0.9877, 0.2719, 0.9877, 0.244, 0.9877, 0.6692, 0.9877, 0.7016, 0.9877, 0.7001, 0.9877, 0.6663, 0.9877, 0.273, 0.9877, 0.302, 0.9877, 0.2998, 0.9877, 0.2719, 0.9877, 0.7016, 0.9877, 0.7341, 0.9877, 0.7341, 0.9877, 0.7001, 0.9877, 0.302, 0.9877, 0.3311, 0.9877, 0.3279, 0.9877, 0.2998, 0.9877, 1.025, 0.9877, 1.054, 0.9877, 1.083, 0.9877, 1.112, 0.9877, 1.14, 0.9877, 1.168, 0.9877, 1.196, 0.9877, 1.224, 0.9877, 1.252, 0.9877, 1.28, 0.9877, 1.308, 0.9877, 1.337, 0.9877, 1.365, 0.9877, 1.394, 0.9877, 1.424, 0.9877, 1.454, 0.9877, 0.5042, 0.9877, 0.5354, 0.9877, 0.5673, 0.9877, 0.5998, 0.9877, 0.6328, 0.9877, 0.6663, 0.9877, 0.7001, 0.9877, 0.7341, 0.9877, 0.7681, 0.9877, 0.802, 0.9877, 0.8354, 0.9877, 0.8685, 0.9877, 0.901, 0.9877, 0.9328, 0.9877, 0.9641, 0.9877, 0.9947, 0.9877])
me_circle.materials.append(mat_label)
me_circle.materials.append(mat_glass)
me_circle.materials.append(mat_top)
me_circle.use_remesh_preserve_volume = False
me_circle.use_remesh_preserve_attributes = False
me_circle.use_mirror_vertex_groups = False
me_circle.update()

# ---- objects
ob_circle_001 = bpy.data.objects.new('Circle.001', me_circle_001)
ob_circle = bpy.data.objects.new('Circle', me_circle)
ob_camera = bpy.data.objects.new('Camera', cam_camera)

# ---- transforms, parenting, visibility, modifiers, constraints
ob_circle_001.location = (-0.08246, 0.2205, 0.5004)
ob_circle_001.scale = (3.271, 3.271, 3.271)
ob_circle_001.lineart.crease_threshold = 0.0
ob_circle.location = (-0.08246, 0.2205, 0.5004)
ob_circle.lineart.crease_threshold = 0.0
_m = ob_circle.modifiers.new('Solidify', 'SOLIDIFY')
_m.thickness = 0.004
_m.nonmanifold_thickness_mode = 'FIXED'
_m.nonmanifold_merge_threshold = 0.0003
ob_camera.location = (7.481, -6.508, 5.344)
ob_camera.rotation_euler = (1.109, 0.0, 0.8149)
ob_camera.lock_rotations_4d = False
ob_camera.empty_display_type = 'ARROWS'
ob_camera.color = (0.0, 0.0, 0.0, 0.0)
ob_camera.display_type = 'WIRE'
ob_camera.lineart.crease_threshold = 0.0

# ---- collection membership
col_collection_1.objects.link(ob_circle_001)
col_collection_1.objects.link(ob_circle)
col_collection_1.objects.link(ob_camera)

# ---- scene / render settings (as saved in the file)
scene.camera = ob_camera
scene.frame_start = 1; scene.frame_end = 250; scene.frame_set(1)
scene.render.engine = 'CYCLES'
scene.render.resolution_percentage = 50
scene.render.dither_intensity = 0.0
scene.render.film_transparent = True
scene.cycles.use_denoising = False
scene.cycles.samples = 128
scene.cycles.sampling_pattern = 'TABULATED_SOBOL'
scene.cycles.use_adaptive_sampling = False
scene.cycles.use_light_tree = False
scene.cycles.blur_glossy = 0.0
scene.cycles.sample_clamp_indirect = 0.0
scene.view_settings.view_transform = 'Standard'
bpy.context.view_layer.update()

# ---- added for rendering (the .blend has no usable light): sun
light_auto_sun = bpy.data.lights.new('AutoSun', 'SUN')
light_auto_sun.energy = 3.0
light_auto_sun.angle = 0.0523599
ob_auto_sun = bpy.data.objects.new('AutoSun', light_auto_sun)
scene.collection.objects.link(ob_auto_sun)
ob_auto_sun.rotation_euler = (0.872665, 0.174533, 0.523599)
bpy.context.view_layer.update()
